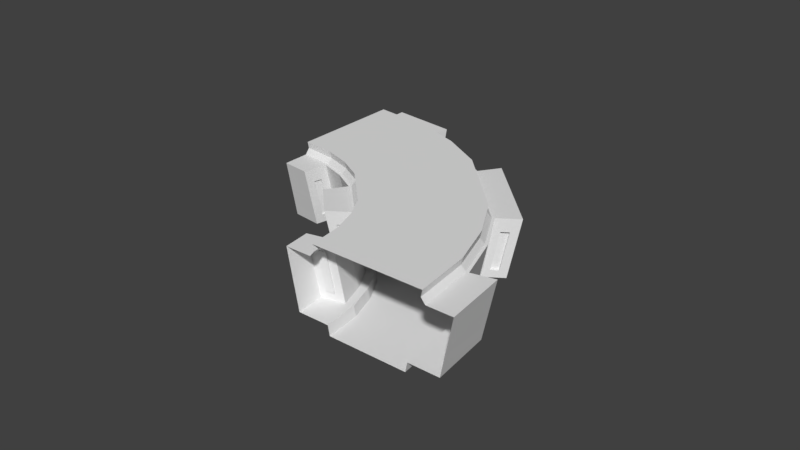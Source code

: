 # Source: new_space_station_curve_128.blend  (saved by Blender 2.78.0; exported with 4.5.12 LTS)
import bpy
from mathutils import Matrix  # noqa: F401  (used for matrix-valued properties, if any)

bpy.ops.wm.read_factory_settings(use_empty=True)
scene = bpy.context.scene
scene.name = 'Scene'

# ---- collections
col_collection_1 = bpy.data.collections.new('Collection 1'); scene.collection.children.link(col_collection_1)

# ---- images (referenced by path relative to the original .blend; pixels are not part of the script)
import os
ASSET_DIR = os.environ.get("B2B_ASSET_DIR", "")  # directory of the original .blend (textures are referenced by path, not embedded)
HERE = os.path.dirname(os.path.abspath(__file__))  # packed textures are extracted next to this script under _unpacked/

def load_image(name, relpath, width, height, colorspace="sRGB"):
    """Load a texture the original file referenced (path relative to the .blend, or extracted next to this script)."""
    p = next((c for c in (os.path.join(HERE, relpath), os.path.join(ASSET_DIR, relpath)) if relpath and os.path.exists(c)), "")
    if p:
        img = bpy.data.images.load(p, check_existing=True)
        img.name = name
    else:  # same state as the original file: an image datablock whose file is absent (Cycles renders it pink)
        img = bpy.data.images.new(name, width, height)
        img.source = "FILE"
        img.filepath = "//" + (relpath or name)
    img.colorspace_settings.name = colorspace
    return img
img_space_station_curve = load_image('space_station_curve', 'space_station_curve.png', 1024, 1024, 'sRGB')

# ---- materials (node trees are filled in below, after node groups)
mat_material = bpy.data.materials.new('Material')
mat_material.alpha_threshold = 0.0
mat_material.roughness = 0.5
mat_material.line_color = (0.0, 0.0, 0.0, 1.0)

# ---- material node trees
mat_material.use_nodes = True; mat_material.node_tree.nodes.clear()
_N = mat_material.node_tree.nodes; _L = mat_material.node_tree.links
n0 = _N.new('ShaderNodeOutputMaterial'); n0.name = 'Material Output'; n0.location = (300, 300)
n1 = _N.new('ShaderNodeBsdfDiffuse'); n1.name = 'Diffuse BSDF'; n1.location = (10, 300)
n2 = _N.new('ShaderNodeTexImage'); n2.name = 'Image Texture'; n2.location = (-134, 90)
n2.width = 140
n2.image = img_space_station_curve
_L.new(n1.outputs[0], n0.inputs[0])
n0.is_active_output = True

# ---- world
world_world = bpy.data.worlds.new('World'); scene.world = world_world
world_world.color = (0.05088, 0.05088, 0.05088)
world_world.use_sun_shadow = False
world_world.sun_shadow_jitter_overblur = 0.0
world_world.cycles.sampling_method = 'MANUAL'

# ---- meshes
me_cube_001 = bpy.data.meshes.new('Cube.001')
me_cube_001.from_pydata([(-0.3923, 2.154, -0.5), (-0.3923, -2.154, -0.5), (-1.099, -1.447, -0.5), (-1.099, 1.447, -0.5), (0.03861, 1.612, -0.5), (0.4475, 0.5629, -0.5), (0.4475, -0.5629, -0.5), (0.03861, -1.612, -0.5), (-0.8099, -1.083, -0.5), (-0.5352, -0.3782, -0.5), (-0.5352, 0.3782, -0.5), (-0.8099, 1.083, -0.5), (0.2942, -1.101, -0.5), (-0.6382, -0.7394, -0.5), (0.292, 1.106, -0.5), (-0.6398, 0.7433, -0.5)], [], [(7, 8, 2, 1), (0, 3, 11, 4), (14, 15, 10, 5), (5, 10, 9, 6), (12, 13, 8, 7), (6, 9, 13, 12), (4, 11, 15, 14)])
_uv = me_cube_001.uv_layers.new(name='UVMap')
_uv.uv.foreach_set('vector', [0.4526, 0.09017, 0.4549, 0.08418, 0.4521, 0.08297, 0.4487, 0.08838, 0.478, 0.08774, 0.4738, 0.08182, 0.4708, 0.08336, 0.4736, 0.08991, 0.47, 0.09113, 0.4682, 0.08434, 0.4654, 0.08494, 0.4664, 0.0918, 0.4664, 0.0918, 0.4654, 0.08494, 0.46, 0.08523, 0.4593, 0.09182, 0.4559, 0.09123, 0.4574, 0.08488, 0.4549, 0.08418, 0.4526, 0.09017, 0.4593, 0.09182, 0.46, 0.08523, 0.4574, 0.08488, 0.4559, 0.09123, 0.4736, 0.08991, 0.4708, 0.08336, 0.4682, 0.08434, 0.47, 0.09113])
me_cube_001.materials.append(mat_material)
me_cube_001.use_remesh_preserve_volume = False
me_cube_001.use_remesh_preserve_attributes = False
me_cube_001.use_mirror_vertex_groups = False
me_cube_001.update()
me_cube = bpy.data.meshes.new('Cube')
me_cube.from_pydata([(-0.3923, 2.154, -0.5), (-0.3923, -2.154, -0.5), (-1.099, -1.447, -0.5), (-1.099, 1.447, -0.5), (-0.2509, 2.296, 0.5), (-0.2509, -2.296, 0.5), (-1.241, -1.306, 0.5), (-1.241, 1.306, 0.5), (-0.375, 2.172, -0.3775), (-0.375, -2.172, -0.3775), (-1.117, -1.43, -0.3775), (-1.117, 1.43, -0.3775), (-0.3043, 2.242, -0.3775), (-0.3043, -2.242, -0.3775), (-0.2013, 2.345, 0.3502), (-0.2013, -2.345, 0.3502), (-1.187, -1.359, -0.3775), (-1.187, 1.359, -0.3775), (-1.29, -1.256, 0.3502), (-1.29, 1.256, 0.3502), (0.03861, 1.612, -0.5), (0.4475, 0.5629, -0.5), (0.4475, -0.5629, -0.5), (0.03861, -1.612, -0.5), (-0.8099, -1.083, -0.5), (-0.5352, -0.3782, -0.5), (-0.5352, 0.3782, -0.5), (-0.8099, 1.083, -0.5), (0.2083, 1.718, 0.5), (0.6441, 0.5999, 0.5), (0.6441, -0.5999, 0.5), (0.2083, -1.718, 0.5), (-0.9797, -0.977, 0.5), (-0.7318, -0.3412, 0.5), (-0.7318, 0.3412, 0.5), (-0.9797, 0.977, 0.5), (-0.8307, -1.07, -0.3775), (-0.5593, -0.3736, -0.3775), (-0.5593, 0.3736, -0.3775), (-0.8307, 1.07, -0.3775), (0.05939, 1.625, -0.3775), (0.4716, 0.5675, -0.3775), (0.4716, -0.5675, -0.3775), (0.05939, -1.625, -0.3775), (0.1442, 1.678, -0.3775), (0.5699, 0.5859, -0.3775), (0.5699, -0.5859, -0.3775), (0.1442, -1.678, -0.3775), (0.2678, 1.755, 0.3502), (0.7129, 0.6128, 0.3502), (0.7129, -0.6128, 0.3502), (0.2678, -1.755, 0.3502), (-0.9156, -1.017, -0.3775), (-0.6576, -0.3552, -0.3775), (-0.6576, 0.3552, -0.3775), (-0.9156, 1.017, -0.3775), (-1.039, -0.9399, 0.3502), (-0.8006, -0.3283, 0.3502), (-0.8006, 0.3283, 0.3502), (-1.039, 0.9399, 0.3502), (-1.17, 0.8582, -0.3775), (-1.4, 1.147, -0.3775), (-1.4, -1.147, -0.3775), (-1.502, -1.044, 0.3502), (-1.502, 1.044, 0.3502), (-1.294, 0.7812, 0.3502), (-1.17, -0.8582, -0.3775), (-0.9524, -0.2997, -0.3775), (-0.9524, 0.2997, -0.3775), (-1.294, -0.7812, 0.3502), (-1.095, -0.2728, 0.3502), (-1.095, 0.2728, 0.3502), (0.3988, -1.837, -0.3775), (-0.09213, -2.454, -0.3775), (-0.09213, 2.454, -0.3775), (0.01079, 2.557, 0.3502), (0.01079, -2.557, 0.3502), (0.5223, -1.914, 0.3502), (0.3988, 1.837, -0.3775), (0.8647, 0.6414, -0.3775), (0.8647, -0.6414, -0.3775), (0.5223, 1.914, 0.3502), (1.008, 0.6683, 0.3502), (1.008, -0.6683, 0.3502), (-0.2626, 2.284, 0.4169), (-0.224, 2.322, 0.3502), (-0.224, -2.322, 0.3502), (-0.2626, -2.284, 0.4169), (-1.229, -1.317, 0.4169), (-1.268, -1.279, 0.3502), (-1.268, 1.279, 0.3502), (-1.229, 1.317, 0.4169), (-0.9655, -0.9858, 0.4169), (-1.012, -0.9569, 0.3502), (-0.7155, -0.3443, 0.4169), (-0.7692, -0.3342, 0.3502), (-0.7155, 0.3443, 0.4169), (-0.7692, 0.3342, 0.3502), (-1.012, 0.9569, 0.3502), (-0.9655, 0.9858, 0.4169), (0.1942, 1.709, 0.4169), (0.2406, 1.738, 0.3502), (0.6278, 0.5968, 0.4169), (0.6815, 0.6069, 0.3502), (0.6278, -0.5968, 0.4169), (0.6815, -0.6069, 0.3502), (0.2406, -1.738, 0.3502), (0.1942, -1.709, 0.4169), (-0.3793, 2.167, -0.4081), (-0.3793, -2.167, -0.4081), (0.0542, 1.622, -0.4081), (0.4656, 0.5663, -0.4081), (0.4656, -0.5663, -0.4081), (0.0542, -1.622, -0.4081), (-1.112, -1.434, -0.4081), (-1.112, 1.434, -0.4081), (-0.8255, -1.073, -0.4081), (-0.5533, -0.3748, -0.4081), (-0.5533, 0.3748, -0.4081), (-0.8255, 1.073, -0.4081), (0.206, 1.716, -0.01365), (0.6414, 0.5994, -0.01365), (0.6414, -0.5994, -0.01365), (0.206, -1.716, -0.01365), (-0.04067, 2.506, -0.01365), (-0.04067, -2.506, -0.01365), (0.4606, 1.875, -0.01365), (0.9362, 0.6548, -0.01365), (0.9362, -0.6548, -0.01365), (0.4606, -1.875, -0.01365), (-1.451, -1.095, -0.01365), (-1.451, 1.095, -0.01365), (-0.9773, -0.9784, -0.01365), (-0.7291, -0.3417, -0.01365), (-0.7291, 0.3417, -0.01365), (-0.9773, 0.9784, -0.01365), (-1.232, -0.8197, -0.01365), (-1.024, -0.2863, -0.01365), (-1.024, 0.2863, -0.01365), (-1.232, 0.8197, -0.01365), (0.1998, 1.712, -0.05004), (0.6343, 0.5981, -0.05004), (0.6343, -0.5981, -0.05004), (0.1998, -1.712, -0.05004), (0.4544, 1.871, -0.05004), (0.9291, 0.6535, -0.05004), (0.9291, -0.6535, -0.05004), (0.4544, -1.871, -0.05004), (-0.04581, 2.501, -0.05004), (-0.04582, -2.501, -0.05004), (-0.9712, -0.9823, -0.05004), (-0.722, -0.3431, -0.05004), (-0.722, 0.3431, -0.05004), (-0.9712, 0.9823, -0.05004), (-1.226, -0.8236, -0.05004), (-1.017, -0.2876, -0.05004), (-1.017, 0.2876, -0.05004), (-1.226, 0.8236, -0.05004), (-1.446, -1.101, -0.05004), (-1.446, 1.101, -0.05004), (-1.456, -1.09, 0.02273), (-1.456, 1.09, 0.02273), (-0.9835, -0.9746, 0.02273), (-0.7363, -0.3404, 0.02273), (-0.7363, 0.3404, 0.02273), (-0.9835, 0.9746, 0.02273), (-1.238, -0.8159, 0.02273), (-1.031, -0.2849, 0.02273), (-1.031, 0.2849, 0.02273), (-1.238, 0.8159, 0.02273), (-0.03552, 2.511, 0.02273), (-0.03552, -2.511, 0.02273), (0.2122, 1.72, 0.02273), (0.6486, 0.6007, 0.02273), (0.6486, -0.6007, 0.02273), (0.2122, -1.72, 0.02273), (0.4667, 1.879, 0.02273), (0.9434, 0.6562, 0.02273), (0.9434, -0.6562, 0.02273), (0.4667, -1.879, 0.02273), (0.1932, 1.708, -0.08934), (0.6265, 0.5966, -0.08934), (0.6265, -0.5966, -0.08934), (0.1932, -1.708, -0.08934), (0.4477, 1.867, -0.08934), (0.9214, 0.652, -0.08934), (0.9214, -0.652, -0.08934), (0.4477, -1.867, -0.08934), (-0.05137, 2.495, -0.08934), (-0.05137, -2.495, -0.08934), (-0.9642, -0.9866, -0.09097), (-0.7139, -0.3446, -0.09097), (-0.7139, 0.3446, -0.09097), (-0.9642, 0.9866, -0.09097), (-1.219, -0.8279, -0.09097), (-1.009, -0.2891, -0.09097), (-1.009, 0.2891, -0.09097), (-1.219, 0.8279, -0.09097), (-1.44, -1.106, -0.09097), (-1.44, 1.106, -0.09097), (0.2942, -1.101, -0.5), (-0.6382, -0.7394, -0.5), (0.4807, -1.173, 0.5), (-0.8247, -0.6671, 0.5), (-0.6611, -0.7305, -0.3775), (0.317, -1.11, -0.3775), (0.4103, -1.146, -0.3775), (0.546, -1.198, 0.3502), (-0.7543, -0.6944, -0.3775), (-0.89, -0.6418, 0.3502), (-0.8092, -0.6731, 0.4169), (-0.8602, -0.6534, 0.3502), (0.4652, -1.167, 0.4169), (0.5161, -1.187, 0.3502), (0.3113, -1.107, -0.4081), (-0.6554, -0.7328, -0.4081), (0.4781, -1.172, -0.01365), (-0.8222, -0.6681, -0.01365), (0.4714, -1.169, -0.05004), (-0.8154, -0.6708, -0.05004), (-0.829, -0.6655, 0.02273), (0.4849, -1.175, 0.02273), (0.464, -1.167, -0.08934), (-0.8078, -0.6737, -0.09097), (0.292, 1.106, -0.5), (-0.6398, 0.7433, -0.5), (0.4783, 1.179, 0.5), (-0.8261, 0.6707, 0.5), (-0.6626, 0.7344, -0.3775), (0.3148, 1.115, -0.3775), (0.4079, 1.152, -0.3775), (0.5436, 1.205, 0.3502), (-0.7558, 0.6981, -0.3775), (-0.8914, 0.6452, 0.3502), (-0.8106, 0.6767, 0.4169), (-0.8615, 0.6568, 0.3502), (0.4628, 1.173, 0.4169), (0.5137, 1.193, 0.3502), (0.3091, 1.113, -0.4081), (-0.6569, 0.7366, -0.4081), (0.4758, 1.178, -0.01365), (-0.8236, 0.6716, -0.01365), (0.469, 1.176, -0.05004), (-0.8168, 0.6743, -0.05004), (-0.8303, 0.669, 0.02273), (0.4825, 1.181, 0.02273), (0.4616, 1.173, -0.08934), (-0.8091, 0.6773, -0.09097), (0.1589, 1.687, -0.2911), (0.5869, 0.5891, -0.2911), (0.5869, -0.5891, -0.2911), (0.1589, -1.687, -0.2911), (0.4135, 1.846, -0.2911), (0.8817, 0.6446, -0.2911), (0.8817, -0.6446, -0.2911), (0.4135, -1.846, -0.2911), (-0.0799, 2.467, -0.2911), (-0.0799, -2.467, -0.2911), (0.4264, -1.152, -0.2911), (0.4241, 1.158, -0.2911), (-0.9326, -1.006, -0.2772), (-0.6773, -0.3514, -0.2772), (-0.6773, 0.3514, -0.2772), (-0.9326, 1.006, -0.2772), (-1.187, -0.8476, -0.2772), (-0.9721, -0.296, -0.2772), (-0.9721, 0.296, -0.2772), (-1.187, 0.8476, -0.2772), (-1.414, -1.133, -0.2772), (-1.414, 1.133, -0.2772), (-0.773, -0.6872, -0.2772), (-0.7744, 0.6908, -0.2772), (-0.06992, 2.477, -0.2205), (-0.06992, -2.477, -0.2205), (0.1709, 1.694, -0.2205), (0.6008, 0.5918, -0.2205), (0.6008, -0.5918, -0.2205), (0.1709, -1.694, -0.2205), (0.4255, 1.853, -0.2205), (0.8956, 0.6472, -0.2205), (0.8956, -0.6472, -0.2205), (0.4255, -1.853, -0.2205), (0.4396, -1.157, -0.2205), (0.4372, 1.163, -0.2205), (-1.423, -1.124, -0.212), (-1.423, 1.124, -0.212), (-0.9437, -0.9994, -0.212), (-0.6901, -0.349, -0.212), (-0.6901, 0.349, -0.212), (-0.9437, 0.9994, -0.212), (-1.198, -0.8407, -0.212), (-0.985, -0.2936, -0.212), (-0.985, 0.2936, -0.212), (-1.198, 0.8407, -0.212), (-0.7852, -0.6825, -0.212), (-0.7866, 0.6861, -0.212), (-0.2335, -2.313, -0.3775), (-0.1628, -2.384, -0.3775), (-0.05992, -2.487, 0.3502), (-0.1306, -2.416, 0.3502), (0.4375, -1.861, 0.3502), (0.3526, -1.808, 0.3502), (0.314, -1.784, -0.3775), (0.2291, -1.731, -0.3775), (0.2909, -1.769, -0.01365), (0.3757, -1.822, -0.01365), (0.2847, -1.765, -0.05004), (0.3695, -1.818, -0.05004), (0.297, -1.773, 0.02273), (0.3819, -1.826, 0.02273), (0.278, -1.761, -0.08934), (0.3629, -1.814, -0.08934), (0.2438, -1.74, -0.2911), (0.3286, -1.793, -0.2911), (0.2558, -1.747, -0.2205), (0.3406, -1.8, -0.2205), (-1.0, -0.964, -0.3775), (-1.085, -0.9111, -0.3775), (-1.209, -0.8341, 0.3502), (-1.124, -0.887, 0.3502), (-1.258, -1.288, -0.3775), (-1.329, -1.218, -0.3775), (-1.432, -1.115, 0.3502), (-1.361, -1.185, 0.3502), (-1.062, -0.9255, -0.01365), (-1.147, -0.8726, -0.01365), (-1.056, -0.9294, -0.05004), (-1.141, -0.8765, -0.05004), (-1.068, -0.9217, 0.02273), (-1.153, -0.8688, 0.02273), (-1.049, -0.9337, -0.09097), (-1.134, -0.8808, -0.09097), (-1.017, -0.9534, -0.2772), (-1.102, -0.9005, -0.2772), (-1.029, -0.9465, -0.212), (-1.113, -0.8936, -0.212), (-1.479, -1.067, 0.1865), (-1.479, 1.067, 0.1865), (-1.011, -0.9573, 0.1865), (-0.7685, -0.3343, 0.1865), (-0.7685, 0.3343, 0.1865), (-1.011, 0.9573, 0.1865), (-1.266, -0.7985, 0.1865), (-1.063, -0.2789, 0.1865), (-1.063, 0.2789, 0.1865), (-1.266, 0.7985, 0.1865), (-0.8595, -0.6537, 0.1865), (-0.8608, 0.6571, 0.1865), (-1.096, -0.9044, 0.1865), (-1.181, -0.8514, 0.1865), (-0.01237, 2.534, 0.1865), (-0.01237, -2.534, 0.1865), (0.24, 1.737, 0.1865), (0.6807, 0.6068, 0.1865), (0.6807, -0.6068, 0.1865), (0.24, -1.738, 0.1865), (0.4945, 1.896, 0.1865), (0.9756, 0.6622, 0.1865), (0.9756, -0.6622, 0.1865), (0.4945, -1.896, 0.1865), (0.5155, -1.186, 0.1865), (0.513, 1.193, 0.1865), (0.3248, -1.79, 0.1865), (0.4097, -1.843, 0.1865), (0.2291, 1.731, -0.3775), (0.314, 1.784, -0.3775), (0.4375, 1.861, 0.3502), (0.3526, 1.808, 0.3502), (-0.1306, 2.416, 0.3502), (-0.05992, 2.487, 0.3502), (-0.1628, 2.384, -0.3775), (-0.2335, 2.313, -0.3775), (0.2909, 1.769, -0.01365), (0.3757, 1.822, -0.01365), (0.2847, 1.765, -0.05004), (0.3695, 1.818, -0.05004), (0.297, 1.773, 0.02273), (0.3819, 1.826, 0.02273), (0.278, 1.761, -0.08934), (0.3629, 1.814, -0.08934), (0.2438, 1.74, -0.2911), (0.3286, 1.793, -0.2911), (0.2558, 1.747, -0.2205), (0.3406, 1.8, -0.2205), (0.3248, 1.79, 0.1865), (0.4097, 1.843, 0.1865), (-1.124, 0.887, 0.3502), (-1.209, 0.8341, 0.3502), (-1.085, 0.9111, -0.3775), (-1.0, 0.964, -0.3775), (-1.361, 1.185, 0.3502), (-1.432, 1.115, 0.3502), (-1.329, 1.218, -0.3775), (-1.258, 1.288, -0.3775), (-1.062, 0.9255, -0.01365), (-1.147, 0.8726, -0.01365), (-1.056, 0.9294, -0.05004), (-1.141, 0.8765, -0.05004), (-1.068, 0.9217, 0.02273), (-1.153, 0.8688, 0.02273), (-1.049, 0.9337, -0.09097), (-1.134, 0.8808, -0.09097), (-1.017, 0.9534, -0.2772), (-1.102, 0.9005, -0.2772), (-1.029, 0.9465, -0.212), (-1.113, 0.8936, -0.212), (-1.096, 0.9044, 0.1865), (-1.181, 0.8514, 0.1865), (-0.7559, -0.3367, -0.3775), (-0.8542, -0.3182, -0.3775), (-0.8542, 0.3182, -0.3775), (-0.7559, 0.3367, -0.3775), (-0.8989, 0.3098, 0.3502), (-0.9972, 0.2913, 0.3502), (-0.9972, -0.2913, 0.3502), (-0.8989, -0.3098, 0.3502), (-0.8274, 0.3232, -0.01365), (-0.9257, 0.3047, -0.01365), (-0.8274, -0.3232, -0.01365), (-0.9257, -0.3047, -0.01365), (-0.8202, -0.3246, -0.05004), (-0.9185, -0.3061, -0.05004), (-0.8202, 0.3246, -0.05004), (-0.9185, 0.3061, -0.05004), (-0.8345, 0.3219, 0.02273), (-0.9328, 0.3034, 0.02273), (-0.8345, -0.3219, 0.02273), (-0.9328, -0.3034, 0.02273), (-0.8122, -0.3261, -0.09097), (-0.9105, -0.3076, -0.09097), (-0.8122, 0.3261, -0.09097), (-0.9105, 0.3076, -0.09097), (-0.7756, -0.333, -0.2772), (-0.8739, -0.3145, -0.2772), (-0.7756, 0.333, -0.2772), (-0.8739, 0.3145, -0.2772), (-0.7884, 0.3306, -0.212), (-0.8867, 0.3121, -0.212), (-0.7884, -0.3306, -0.212), (-0.8867, -0.3121, -0.212), (-0.8667, 0.3158, 0.1865), (-0.965, 0.2974, 0.1865), (-0.8667, -0.3158, 0.1865), (-0.965, -0.2974, 0.1865), (0.6682, 0.6044, -0.3775), (0.7664, 0.6229, -0.3775), (0.7664, -0.6229, -0.3775), (0.6682, -0.6044, -0.3775), (0.8112, -0.6313, 0.3502), (0.9095, -0.6498, 0.3502), (0.9095, 0.6498, 0.3502), (0.8112, 0.6313, 0.3502), (0.7397, -0.6179, -0.01365), (0.838, -0.6364, -0.01365), (0.7397, 0.6179, -0.01365), (0.838, 0.6364, -0.01365), (0.7325, 0.6165, -0.05004), (0.8308, 0.635, -0.05004), (0.7325, -0.6165, -0.05004), (0.8308, -0.635, -0.05004), (0.7468, -0.6192, 0.02273), (0.8451, -0.6377, 0.02273), (0.7468, 0.6192, 0.02273), (0.8451, 0.6377, 0.02273), (0.7248, 0.6151, -0.08934), (0.8231, 0.6336, -0.08934), (0.7248, -0.6151, -0.08934), (0.8231, -0.6336, -0.08934), (0.6852, 0.6076, -0.2911), (0.7834, 0.6261, -0.2911), (0.6852, -0.6076, -0.2911), (0.7834, -0.6261, -0.2911), (0.699, -0.6102, -0.2205), (0.7973, -0.6287, -0.2205), (0.699, 0.6102, -0.2205), (0.7973, 0.6287, -0.2205), (0.779, -0.6253, 0.1865), (0.8773, -0.6438, 0.1865), (0.779, 0.6253, 0.1865), (0.8773, 0.6437, 0.1865), (0.2769, 1.791, -0.01365), (0.3613, 1.845, -0.01365), (0.2707, 1.788, -0.05004), (0.3552, 1.841, -0.05004), (0.283, 1.795, 0.02273), (0.3675, 1.849, 0.02273), (0.2641, 1.783, -0.08934), (0.3485, 1.837, -0.08934), (0.23, 1.762, -0.2911), (0.3145, 1.815, -0.2911), (0.2419, 1.769, -0.2205), (0.3264, 1.823, -0.2205), (0.3107, 1.813, 0.1865), (0.3951, 1.866, 0.1865), (-1.073, 0.943, -0.01365), (-1.157, 0.8891, -0.01365), (-1.067, 0.9469, -0.05004), (-1.151, 0.893, -0.05004), (-1.079, 0.939, 0.02273), (-1.164, 0.8851, 0.02273), (-1.06, 0.9513, -0.09097), (-1.144, 0.8974, -0.09097), (-1.029, 0.9714, -0.2772), (-1.113, 0.9175, -0.2772), (-1.04, 0.9643, -0.212), (-1.124, 0.9104, -0.212), (-1.107, 0.9214, 0.1865), (-1.191, 0.8675, 0.1865), (-0.8237, -0.303, -0.01365), (-0.9222, -0.2856, -0.01365), (-0.8165, -0.3042, -0.05004), (-0.915, -0.2869, -0.05004), (-0.8309, -0.3017, 0.02273), (-0.9294, -0.2844, 0.02273), (-0.8085, -0.3056, -0.09097), (-0.907, -0.2883, -0.09097), (-0.7718, -0.3121, -0.2772), (-0.8703, -0.2948, -0.2772), (-0.7846, -0.3098, -0.212), (-0.8831, -0.2925, -0.212), (-0.8631, -0.296, 0.1865), (-0.9616, -0.2787, 0.1865), (0.7467, -0.5791, -0.01365), (0.8452, -0.5964, -0.01365), (0.7396, -0.5779, -0.05004), (0.8381, -0.5952, -0.05004), (0.7539, -0.5804, 0.02273), (0.8524, -0.5977, 0.02273), (0.7318, -0.5765, -0.08934), (0.8303, -0.5938, -0.08934), (0.6921, -0.5695, -0.2911), (0.7906, -0.5868, -0.2911), (0.706, -0.572, -0.2205), (0.8045, -0.5893, -0.2205), (0.7862, -0.5861, 0.1865), (0.8846, -0.6034, 0.1865), (0.2698, -1.803, -0.01365), (0.354, -1.856, -0.01365), (0.2637, -1.799, -0.05004), (0.3479, -1.853, -0.05004), (0.2759, -1.806, 0.02273), (0.3602, -1.86, 0.02273), (0.2571, -1.794, -0.08934), (0.3413, -1.848, -0.08934), (0.2231, -1.773, -0.2911), (0.3073, -1.827, -0.2911), (0.235, -1.78, -0.2205), (0.3192, -1.834, -0.2205), (0.3035, -1.824, 0.1865), (0.3878, -1.878, 0.1865), (-1.073, -0.943, -0.01365), (-1.157, -0.889, -0.01365), (-1.067, -0.9469, -0.05004), (-1.151, -0.893, -0.05004), (-1.079, -0.939, 0.02273), (-1.164, -0.8851, 0.02273), (-1.06, -0.9513, -0.09097), (-1.144, -0.8974, -0.09097), (-1.029, -0.9714, -0.2772), (-1.113, -0.9175, -0.2772), (-1.04, -0.9643, -0.212), (-1.124, -0.9104, -0.212), (-1.107, -0.9214, 0.1865), (-1.191, -0.8675, 0.1865), (-0.8237, 0.303, -0.01365), (-0.9222, 0.2856, -0.01365), (-0.8165, 0.3042, -0.05004), (-0.915, 0.2869, -0.05004), (-0.8309, 0.3017, 0.02273), (-0.9294, 0.2844, 0.02273), (-0.8085, 0.3056, -0.09097), (-0.907, 0.2883, -0.09097), (-0.7718, 0.3121, -0.2772), (-0.8703, 0.2948, -0.2772), (-0.7846, 0.3098, -0.212), (-0.8831, 0.2925, -0.212), (-0.8631, 0.296, 0.1865), (-0.9616, 0.2787, 0.1865), (0.7467, 0.5791, -0.01365), (0.8452, 0.5964, -0.01365), (0.7396, 0.5779, -0.05004), (0.8381, 0.5952, -0.05004), (0.7539, 0.5804, 0.02273), (0.8524, 0.5977, 0.02273), (0.7318, 0.5765, -0.08934), (0.8303, 0.5938, -0.08934), (0.6921, 0.5695, -0.2911), (0.7906, 0.5868, -0.2911), (0.706, 0.572, -0.2205), (0.8045, 0.5893, -0.2205), (0.7862, 0.586, 0.1865), (0.8846, 0.6034, 0.1865), (-0.7298, 1.817, 0.5), (-0.7619, 1.785, 0.5), (-0.7298, -1.817, 0.5), (-0.7619, -1.785, 0.5), (-0.4049, 1.335, 0.5), (-0.3664, 1.359, 0.5), (-0.06614, 0.4664, 0.5), (-0.02157, 0.4747, 0.5), (-0.06614, -0.4664, 0.5), (-0.02157, -0.4747, 0.5), (-0.4049, -1.335, 0.5), (-0.3664, -1.359, 0.5), (-0.1932, -0.9119, 0.5), (-0.1509, -0.9282, 0.5), (-0.195, 0.9167, 0.5), (-0.1528, 0.9331, 0.5), (-0.1748, 1.479, 0.5), (-0.1279, 1.508, 0.5), (0.2003, 0.5165, 0.5), (0.2547, 0.5267, 0.5), (0.2003, -0.5165, 0.5), (0.2547, -0.5267, 0.5), (-0.1748, -1.479, 0.5), (-0.1279, -1.508, 0.5), (0.05965, -1.01, 0.5), (0.1113, -1.03, 0.5), (0.05758, 1.015, 0.5), (0.1092, 1.035, 0.5), (-0.531, 2.015, 0.5), (-0.5702, 1.976, 0.5), (-0.531, -2.015, 0.5), (-0.5702, -1.976, 0.5), (-0.9215, 1.625, 0.5), (-0.9607, 1.586, 0.5), (-0.9215, -1.625, 0.5), (-0.9607, -1.586, 0.5), (-0.6435, 1.187, 0.5), (-0.5965, 1.216, 0.5), (-0.3424, 0.4144, 0.5), (-0.288, 0.4246, 0.5), (-0.3424, -0.4144, 0.5), (-0.288, -0.4246, 0.5), (-0.6435, -1.187, 0.5), (-0.5965, -1.216, 0.5), (-0.4553, -0.8103, 0.5), (-0.4037, -0.8303, 0.5), (-0.457, 0.8146, 0.5), (-0.4054, 0.8347, 0.5)], [], [(634, 627, 6, 32), (106, 51, 15, 86), (443, 343, 70, 414), (98, 59, 19, 90), (345, 337, 64, 65), (387, 65, 64, 391), (119, 115, 11, 39), (317, 66, 62, 321), (113, 109, 9, 43), (414, 70, 71, 413), (343, 344, 71, 70), (392, 61, 60, 388), (450, 82, 83, 449), (40, 44, 12, 8), (336, 342, 69, 63), (88, 92, 32, 6), (333, 264, 66, 317), (36, 52, 16, 10), (322, 63, 69, 318), (210, 94, 33, 203), (99, 91, 7, 35), (94, 96, 34, 33), (234, 99, 35, 227), (236, 102, 29, 226), (11, 17, 55, 39), (228, 232, 54, 38), (38, 54, 53, 37), (204, 208, 52, 36), (410, 68, 67, 409), (346, 339, 57, 209), (407, 345, 65, 387), (347, 341, 59, 233), (107, 87, 5, 31), (102, 104, 30, 29), (212, 107, 31, 202), (9, 13, 47, 43), (205, 206, 46, 42), (42, 46, 45, 41), (229, 230, 44, 40), (446, 80, 79, 445), (361, 353, 49, 231), (381, 252, 78, 365), (360, 355, 51, 207), (108, 110, 40, 8), (238, 111, 41, 229), (111, 112, 42, 41), (214, 113, 43, 205), (114, 116, 36, 10), (215, 117, 37, 204), (117, 118, 38, 37), (239, 119, 39, 228), (89, 18, 56, 93), (211, 209, 57, 95), (95, 57, 58, 97), (235, 233, 59, 98), (85, 14, 48, 101), (237, 231, 49, 103), (103, 49, 50, 105), (213, 207, 51, 106), (625, 628, 35, 7), (638, 630, 34, 227), (630, 632, 33, 34), (636, 634, 32, 203), (435, 266, 68, 410), (359, 351, 76, 77), (350, 356, 81, 75), (357, 358, 83, 82), (479, 357, 82, 450), (365, 78, 74, 370), (471, 254, 80, 446), (369, 75, 81, 366), (300, 77, 76, 298), (363, 359, 77, 300), (297, 73, 72, 302), (99, 98, 90, 91), (107, 106, 86, 87), (88, 89, 93, 92), (210, 211, 95, 94), (94, 95, 97, 96), (234, 235, 98, 99), (84, 85, 101, 100), (236, 237, 103, 102), (102, 103, 105, 104), (212, 213, 106, 107), (84, 100, 28, 4), (200, 23, 113, 214), (21, 22, 112, 111), (224, 21, 111, 238), (0, 20, 110, 108), (23, 1, 109, 113), (225, 27, 119, 239), (25, 26, 118, 117), (201, 25, 117, 215), (2, 24, 116, 114), (27, 3, 115, 119), (307, 147, 129, 305), (461, 178, 128, 453), (457, 145, 127, 455), (145, 146, 128, 127), (148, 144, 126, 124), (147, 149, 125, 129), (218, 143, 123, 216), (377, 176, 126, 373), (242, 141, 121, 240), (425, 168, 138, 417), (243, 153, 135, 241), (397, 157, 139, 395), (219, 151, 133, 217), (329, 166, 136, 325), (158, 154, 136, 130), (155, 156, 138, 137), (157, 159, 131, 139), (421, 155, 137, 419), (246, 181, 141, 242), (222, 183, 143, 218), (187, 189, 149, 147), (188, 184, 144, 148), (185, 186, 146, 145), (465, 185, 145, 457), (311, 187, 147, 307), (453, 128, 146, 459), (373, 126, 144, 375), (429, 195, 155, 421), (197, 199, 159, 157), (195, 196, 156, 155), (198, 194, 154, 158), (223, 191, 151, 219), (401, 197, 157, 397), (247, 193, 153, 243), (417, 138, 156, 423), (325, 136, 154, 327), (349, 342, 166, 329), (441, 344, 168, 425), (241, 135, 165, 244), (395, 139, 169, 399), (217, 133, 163, 220), (130, 136, 166, 160), (137, 138, 168, 167), (139, 131, 161, 169), (419, 137, 167, 427), (385, 356, 176, 377), (477, 358, 178, 461), (305, 129, 179, 309), (455, 127, 177, 463), (127, 128, 178, 177), (124, 126, 176, 170), (129, 125, 171, 179), (216, 123, 175, 221), (240, 121, 173, 245), (315, 281, 187, 311), (475, 279, 185, 465), (279, 280, 186, 185), (272, 278, 184, 188), (281, 273, 189, 187), (282, 277, 183, 222), (283, 275, 181, 246), (459, 146, 186, 467), (375, 144, 184, 379), (295, 289, 193, 247), (405, 293, 197, 401), (294, 287, 191, 223), (284, 290, 194, 198), (291, 292, 196, 195), (293, 285, 199, 197), (439, 291, 195, 429), (423, 156, 196, 431), (327, 154, 194, 331), (286, 294, 223, 190), (276, 282, 222, 182), (122, 216, 221, 174), (132, 217, 220, 162), (190, 223, 219, 150), (182, 222, 218, 142), (150, 219, 217, 132), (142, 218, 216, 122), (24, 201, 215, 116), (22, 200, 214, 112), (104, 105, 213, 212), (92, 93, 211, 210), (632, 636, 203, 33), (105, 50, 207, 213), (93, 56, 209, 211), (116, 215, 204, 36), (112, 214, 205, 42), (354, 360, 207, 50), (43, 47, 206, 205), (104, 212, 202, 30), (338, 346, 209, 56), (37, 53, 208, 204), (92, 210, 203, 32), (288, 295, 247, 192), (274, 283, 246, 180), (120, 240, 245, 172), (134, 241, 244, 164), (192, 247, 243, 152), (180, 246, 242, 140), (152, 243, 241, 134), (140, 242, 240, 120), (26, 225, 239, 118), (20, 224, 238, 110), (100, 101, 237, 236), (96, 97, 235, 234), (628, 638, 227, 35), (101, 48, 231, 237), (97, 58, 233, 235), (118, 239, 228, 38), (110, 238, 229, 40), (352, 361, 231, 48), (41, 45, 230, 229), (340, 347, 233, 58), (39, 55, 232, 228), (100, 236, 226, 28), (96, 234, 227, 34), (44, 230, 259, 248), (46, 206, 258, 250), (230, 45, 249, 259), (206, 47, 251, 258), (72, 73, 257, 255), (74, 78, 252, 256), (79, 80, 254, 253), (445, 79, 253, 469), (302, 72, 255, 313), (473, 280, 254, 471), (383, 278, 252, 381), (54, 232, 271, 262), (52, 208, 270, 260), (409, 67, 265, 433), (60, 61, 269, 267), (67, 68, 266, 265), (62, 66, 264, 268), (208, 53, 261, 270), (388, 60, 267, 403), (232, 55, 263, 271), (437, 292, 266, 435), (335, 290, 264, 333), (379, 184, 278, 383), (467, 186, 280, 473), (248, 259, 283, 274), (250, 258, 282, 276), (259, 249, 275, 283), (258, 251, 277, 282), (255, 257, 273, 281), (256, 252, 278, 272), (253, 254, 280, 279), (469, 253, 279, 475), (313, 255, 281, 315), (331, 194, 290, 335), (431, 196, 292, 437), (262, 271, 295, 288), (260, 270, 294, 286), (433, 265, 291, 439), (267, 269, 285, 293), (265, 266, 292, 291), (268, 264, 290, 284), (270, 261, 287, 294), (403, 267, 293, 405), (271, 263, 289, 295), (251, 312, 314, 277), (325, 551, 555, 329), (47, 303, 312, 251), (303, 302, 313, 312), (277, 314, 310, 183), (328, 554, 550, 324), (123, 304, 308, 175), (417, 565, 569, 425), (183, 310, 306, 143), (327, 553, 551, 325), (143, 306, 304, 123), (424, 568, 564, 416), (13, 296, 303, 47), (296, 297, 302, 303), (355, 362, 301, 51), (362, 363, 300, 301), (51, 301, 299, 15), (301, 300, 298, 299), (190, 330, 334, 286), (324, 550, 552, 326), (286, 334, 332, 260), (475, 589, 587, 469), (150, 326, 330, 190), (362, 548, 549, 363), (338, 348, 328, 162), (468, 586, 588, 474), (132, 324, 326, 150), (349, 563, 562, 348), (162, 328, 324, 132), (441, 577, 576, 440), (18, 323, 319, 56), (323, 322, 318, 319), (260, 332, 316, 52), (332, 333, 317, 316), (52, 316, 320, 16), (316, 317, 321, 320), (319, 318, 349, 348), (56, 319, 348, 338), (164, 244, 347, 340), (162, 220, 346, 338), (413, 71, 344, 441), (318, 69, 342, 349), (244, 165, 341, 347), (399, 169, 345, 407), (220, 163, 339, 346), (160, 166, 342, 336), (167, 168, 344, 343), (169, 161, 337, 345), (427, 167, 343, 443), (331, 557, 553, 327), (175, 308, 362, 355), (172, 245, 361, 352), (174, 221, 360, 354), (449, 83, 358, 477), (366, 81, 356, 385), (309, 179, 359, 363), (463, 177, 357, 479), (177, 178, 358, 357), (170, 176, 356, 350), (179, 171, 351, 359), (221, 175, 355, 360), (245, 173, 353, 361), (48, 367, 384, 352), (367, 366, 385, 384), (180, 378, 382, 274), (383, 491, 487, 379), (274, 382, 380, 248), (372, 480, 482, 374), (140, 374, 378, 180), (380, 488, 489, 381), (352, 384, 376, 172), (378, 486, 490, 382), (120, 372, 374, 140), (377, 485, 493, 385), (172, 376, 372, 120), (384, 492, 484, 376), (14, 368, 367, 48), (368, 369, 366, 367), (44, 364, 371, 12), (364, 365, 370, 371), (248, 380, 364, 44), (380, 381, 365, 364), (165, 398, 406, 341), (406, 506, 507, 407), (263, 402, 404, 289), (404, 504, 500, 400), (55, 389, 402, 263), (389, 388, 403, 402), (289, 404, 400, 193), (395, 495, 497, 397), (135, 394, 398, 165), (396, 496, 494, 394), (193, 400, 396, 153), (397, 497, 501, 401), (153, 396, 394, 135), (405, 505, 503, 403), (341, 406, 386, 59), (406, 407, 387, 386), (17, 393, 389, 55), (393, 392, 388, 389), (59, 386, 390, 19), (386, 387, 391, 390), (163, 426, 442, 339), (459, 525, 523, 453), (58, 412, 440, 340), (412, 413, 441, 440), (261, 432, 438, 287), (442, 520, 521, 443), (192, 430, 436, 288), (329, 555, 563, 349), (288, 436, 434, 262), (326, 552, 556, 330), (53, 408, 432, 261), (408, 409, 433, 432), (152, 422, 430, 192), (348, 562, 554, 328), (287, 438, 428, 191), (473, 533, 529, 467), (133, 418, 426, 163), (419, 509, 511, 421), (340, 440, 424, 164), (423, 567, 565, 417), (134, 416, 422, 152), (363, 549, 541, 309), (191, 428, 420, 151), (452, 522, 524, 458), (151, 420, 418, 133), (466, 528, 532, 472), (164, 424, 416, 134), (333, 559, 561, 335), (262, 434, 411, 54), (434, 435, 410, 411), (54, 411, 408, 53), (411, 410, 409, 408), (57, 415, 412, 58), (415, 414, 413, 412), (339, 442, 415, 57), (442, 443, 414, 415), (173, 462, 478, 353), (479, 591, 583, 463), (50, 448, 476, 354), (448, 449, 477, 476), (249, 468, 474, 275), (416, 564, 566, 422), (182, 466, 472, 276), (420, 510, 508, 418), (276, 472, 470, 250), (461, 527, 535, 477), (45, 444, 468, 249), (444, 445, 469, 468), (142, 458, 466, 182), (421, 511, 515, 429), (275, 474, 464, 181), (308, 540, 548, 362), (121, 454, 462, 173), (334, 560, 558, 332), (354, 476, 460, 174), (476, 534, 526, 460), (122, 452, 458, 142), (470, 530, 531, 471), (181, 464, 456, 141), (462, 582, 590, 478), (141, 456, 454, 121), (425, 569, 577, 441), (174, 460, 452, 122), (428, 514, 510, 420), (250, 470, 447, 46), (470, 471, 446, 447), (353, 478, 451, 49), (478, 479, 450, 451), (46, 447, 444, 45), (447, 446, 445, 444), (49, 451, 448, 50), (451, 450, 449, 448), (486, 487, 491, 490), (490, 491, 489, 488), (482, 483, 487, 486), (492, 493, 485, 484), (480, 481, 483, 482), (484, 485, 481, 480), (375, 483, 481, 373), (382, 490, 488, 380), (376, 484, 480, 372), (381, 489, 491, 383), (373, 481, 485, 377), (374, 482, 486, 378), (385, 493, 492, 384), (379, 487, 483, 375), (498, 499, 507, 506), (502, 503, 505, 504), (504, 505, 501, 500), (494, 495, 499, 498), (500, 501, 497, 496), (496, 497, 495, 494), (401, 501, 505, 405), (398, 498, 506, 406), (394, 494, 498, 398), (407, 507, 499, 399), (399, 499, 495, 395), (402, 502, 504, 404), (403, 503, 502, 402), (400, 500, 496, 396), (512, 513, 521, 520), (516, 517, 519, 518), (518, 519, 515, 514), (508, 509, 513, 512), (514, 515, 511, 510), (510, 511, 509, 508), (528, 529, 533, 532), (532, 533, 531, 530), (524, 525, 529, 528), (534, 535, 527, 526), (522, 523, 525, 524), (526, 527, 523, 522), (472, 532, 530, 470), (426, 512, 520, 442), (471, 531, 533, 473), (438, 518, 514, 428), (443, 521, 513, 427), (429, 515, 519, 439), (477, 535, 534, 476), (433, 517, 516, 432), (418, 508, 512, 426), (458, 524, 528, 466), (427, 513, 509, 419), (432, 516, 518, 438), (460, 526, 522, 452), (467, 529, 525, 459), (439, 519, 517, 433), (453, 523, 527, 461), (544, 545, 547, 546), (546, 547, 543, 542), (536, 537, 541, 540), (542, 543, 539, 538), (538, 539, 537, 536), (556, 557, 561, 560), (560, 561, 559, 558), (552, 553, 557, 556), (562, 563, 555, 554), (550, 551, 553, 552), (554, 555, 551, 550), (540, 541, 549, 548), (570, 571, 575, 574), (574, 575, 573, 572), (566, 567, 571, 570), (576, 577, 569, 568), (564, 565, 567, 566), (568, 569, 565, 564), (582, 583, 591, 590), (586, 587, 589, 588), (588, 589, 585, 584), (578, 579, 583, 582), (584, 585, 581, 580), (580, 581, 579, 578), (313, 545, 544, 312), (312, 544, 546, 314), (430, 570, 574, 436), (315, 547, 545, 313), (437, 575, 571, 431), (474, 588, 584, 464), (436, 574, 572, 434), (465, 585, 589, 475), (469, 587, 586, 468), (435, 573, 575, 437), (454, 578, 582, 462), (314, 546, 542, 310), (463, 583, 579, 455), (311, 543, 547, 315), (304, 536, 540, 308), (422, 566, 570, 430), (309, 541, 537, 305), (431, 571, 567, 423), (310, 542, 538, 306), (332, 558, 559, 333), (307, 539, 543, 311), (464, 584, 580, 456), (306, 538, 536, 304), (457, 581, 585, 465), (305, 537, 539, 307), (434, 572, 573, 435), (456, 580, 578, 454), (330, 556, 560, 334), (440, 576, 568, 424), (455, 579, 581, 457), (478, 590, 591, 479), (335, 561, 557, 331), (608, 618, 607, 597), (597, 607, 606, 596), (612, 616, 605, 601), (601, 605, 604, 600), (616, 614, 603, 605), (605, 603, 602, 604), (610, 612, 601, 599), (599, 601, 600, 598), (618, 610, 599, 607), (607, 599, 598, 606), (621, 608, 597, 592), (592, 597, 596, 593), (614, 623, 594, 603), (603, 594, 595, 602), (31, 5, 622, 615), (615, 622, 623, 614), (4, 28, 609, 620), (620, 609, 608, 621), (226, 29, 611, 619), (619, 611, 610, 618), (29, 30, 613, 611), (611, 613, 612, 610), (202, 31, 615, 617), (617, 615, 614, 616), (30, 202, 617, 613), (613, 617, 616, 612), (28, 226, 619, 609), (609, 619, 618, 608), (596, 606, 639, 629), (629, 639, 638, 628), (600, 604, 637, 633), (633, 637, 636, 632), (604, 602, 635, 637), (637, 635, 634, 636), (598, 600, 633, 631), (631, 633, 632, 630), (606, 598, 631, 639), (639, 631, 630, 638), (593, 596, 629, 624), (624, 629, 628, 625), (602, 595, 626, 635), (635, 626, 627, 634)])
_uv = me_cube.uv_layers.new(name='UVMap')
_uv.uv.foreach_set('vector', [0.4521, 0.09277, 0.4487, 0.09272, 0.4488, 0.09537, 0.4521, 0.09578, 0.4549, 0.07541, 0.4549, 0.07514, 0.4491, 0.07663, 0.4491, 0.07682, 0.459, 0.09909, 0.4595, 0.09917, 0.4598, 0.09864, 0.4594, 0.09833, 0.4692, 0.09731, 0.4692, 0.0976, 0.4725, 0.09672, 0.4725, 0.09653, 0.4707, 0.09969, 0.4727, 0.1, 0.4728, 0.09879, 0.471, 0.09902, 0.4706, 0.09867, 0.471, 0.09902, 0.4728, 0.09879, 0.4727, 0.09802, 0.8441, 0.8621, 0.8504, 0.8613, 0.8503, 0.8608, 0.8441, 0.8617, 0.4515, 0.1028, 0.4511, 0.1026, 0.4495, 0.1035, 0.4498, 0.1042, 0.8165, 0.8592, 0.807, 0.858, 0.8069, 0.8584, 0.8164, 0.8597, 0.4594, 0.09833, 0.4598, 0.09864, 0.4613, 0.09865, 0.4616, 0.09828, 0.4595, 0.09917, 0.4616, 0.09922, 0.4613, 0.09865, 0.4598, 0.09864, 0.4715, 0.104, 0.4717, 0.1035, 0.47, 0.1026, 0.4696, 0.1028, 0.4718, 0.07435, 0.4715, 0.07402, 0.4671, 0.07409, 0.4668, 0.07454, 0.4825, 0.06907, 0.4826, 0.06983, 0.4872, 0.068, 0.487, 0.06748, 0.4485, 0.09992, 0.4505, 0.09971, 0.4502, 0.09905, 0.4485, 0.09879, 0.4487, 0.09602, 0.452, 0.0965, 0.4521, 0.09578, 0.4488, 0.09537, 0.4516, 0.1023, 0.4511, 0.1022, 0.4511, 0.1026, 0.4515, 0.1028, 0.453, 0.1041, 0.4528, 0.1035, 0.4504, 0.1052, 0.4506, 0.1057, 0.4485, 0.09815, 0.4485, 0.09879, 0.4502, 0.09905, 0.4505, 0.09869, 0.4551, 0.09655, 0.458, 0.09644, 0.458, 0.09576, 0.4551, 0.09582, 0.4691, 0.09653, 0.4724, 0.09588, 0.4723, 0.09529, 0.469, 0.09581, 0.458, 0.09644, 0.4631, 0.09627, 0.4631, 0.09562, 0.458, 0.09576, 0.466, 0.09648, 0.4691, 0.09653, 0.469, 0.09581, 0.4661, 0.09576, 0.4777, 0.07611, 0.4729, 0.07608, 0.4729, 0.07667, 0.4776, 0.07679, 0.4708, 0.1057, 0.471, 0.1051, 0.4684, 0.1036, 0.4681, 0.1043, 0.4654, 0.1038, 0.4655, 0.1031, 0.4628, 0.1027, 0.4628, 0.1034, 0.4628, 0.1034, 0.4628, 0.1027, 0.4584, 0.103, 0.4584, 0.1036, 0.4556, 0.1039, 0.4556, 0.1032, 0.4528, 0.1035, 0.453, 0.1041, 0.4619, 0.1018, 0.4617, 0.1015, 0.4596, 0.1015, 0.4594, 0.1019, 0.4552, 0.09895, 0.4578, 0.09896, 0.4581, 0.0974, 0.4552, 0.09758, 0.4701, 0.09956, 0.4707, 0.09969, 0.471, 0.09902, 0.4706, 0.09867, 0.4659, 0.09892, 0.4686, 0.09925, 0.4692, 0.0976, 0.466, 0.09752, 0.455, 0.07615, 0.4493, 0.07747, 0.4495, 0.07815, 0.4551, 0.07688, 0.4729, 0.07608, 0.4655, 0.07639, 0.4655, 0.07699, 0.4729, 0.07667, 0.4605, 0.07606, 0.455, 0.07615, 0.4551, 0.07688, 0.4605, 0.0768, 0.4508, 0.06629, 0.4504, 0.06696, 0.4556, 0.06889, 0.4557, 0.06809, 0.4609, 0.06848, 0.4608, 0.06927, 0.4656, 0.06986, 0.4657, 0.06916, 0.4657, 0.06916, 0.4656, 0.06986, 0.4729, 0.06971, 0.4729, 0.06908, 0.4778, 0.06893, 0.4778, 0.06969, 0.4826, 0.06983, 0.4825, 0.06907, 0.4665, 0.07099, 0.4667, 0.07133, 0.4717, 0.07133, 0.4719, 0.07092, 0.4778, 0.07401, 0.4735, 0.07387, 0.4729, 0.07529, 0.4777, 0.07521, 0.4835, 0.07123, 0.4839, 0.07139, 0.4839, 0.07107, 0.4836, 0.07077, 0.4605, 0.07378, 0.4557, 0.07351, 0.4549, 0.07514, 0.4605, 0.07509, 0.8727, 0.858, 0.8632, 0.8592, 0.8633, 0.8597, 0.8728, 0.8584, 0.8554, 0.86, 0.8476, 0.8604, 0.8476, 0.8608, 0.8555, 0.8604, 0.8476, 0.8604, 0.8321, 0.8604, 0.832, 0.8608, 0.8476, 0.8608, 0.8243, 0.86, 0.8165, 0.8592, 0.8164, 0.8597, 0.8243, 0.8604, 0.8069, 0.8613, 0.8132, 0.8621, 0.8132, 0.8617, 0.807, 0.8608, 0.8184, 0.8626, 0.8235, 0.8628, 0.8235, 0.8624, 0.8184, 0.8621, 0.8235, 0.8628, 0.8338, 0.8628, 0.8338, 0.8624, 0.8235, 0.8624, 0.839, 0.8626, 0.8441, 0.8621, 0.8441, 0.8617, 0.8389, 0.8621, 0.4487, 0.09668, 0.4486, 0.09694, 0.4519, 0.09755, 0.4519, 0.09727, 0.4551, 0.09732, 0.4552, 0.09758, 0.4581, 0.0974, 0.4581, 0.09715, 0.4581, 0.09715, 0.4581, 0.0974, 0.463, 0.09719, 0.463, 0.09696, 0.466, 0.09726, 0.466, 0.09752, 0.4692, 0.0976, 0.4692, 0.09731, 0.4881, 0.07697, 0.4882, 0.07676, 0.4829, 0.07561, 0.4828, 0.07585, 0.4777, 0.07544, 0.4777, 0.07521, 0.4729, 0.07529, 0.4729, 0.0755, 0.4729, 0.0755, 0.4729, 0.07529, 0.4656, 0.07562, 0.4655, 0.07581, 0.4605, 0.07534, 0.4605, 0.07509, 0.4549, 0.07514, 0.4549, 0.07541, 0.4725, 0.09243, 0.4688, 0.09261, 0.469, 0.09581, 0.4723, 0.09529, 0.466, 0.0927, 0.4631, 0.09272, 0.4631, 0.09562, 0.4661, 0.09576, 0.4631, 0.09272, 0.4578, 0.0928, 0.458, 0.09576, 0.4631, 0.09562, 0.455, 0.09281, 0.4521, 0.09277, 0.4521, 0.09578, 0.4551, 0.09582, 0.4621, 0.1014, 0.4617, 0.1012, 0.4617, 0.1015, 0.4619, 0.1018, 0.4536, 0.07307, 0.4486, 0.07267, 0.4485, 0.0743, 0.4533, 0.07366, 0.4887, 0.07374, 0.4841, 0.07368, 0.4844, 0.07423, 0.4887, 0.07493, 0.4718, 0.07355, 0.4667, 0.07349, 0.4671, 0.07409, 0.4715, 0.07402, 0.4722, 0.07363, 0.4718, 0.07355, 0.4715, 0.07402, 0.4718, 0.07435, 0.4836, 0.07077, 0.4839, 0.07107, 0.4881, 0.06992, 0.4878, 0.06919, 0.4663, 0.0714, 0.4667, 0.07161, 0.4667, 0.07133, 0.4665, 0.07099, 0.4886, 0.07556, 0.4887, 0.07493, 0.4844, 0.07423, 0.484, 0.07457, 0.4537, 0.07404, 0.4533, 0.07366, 0.4485, 0.0743, 0.4486, 0.07523, 0.4542, 0.07317, 0.4536, 0.07307, 0.4533, 0.07366, 0.4537, 0.07404, 0.4498, 0.06816, 0.4495, 0.06878, 0.454, 0.07027, 0.4543, 0.06996, 0.4691, 0.09653, 0.4692, 0.09731, 0.4725, 0.09653, 0.4724, 0.09588, 0.455, 0.07615, 0.4549, 0.07541, 0.4491, 0.07682, 0.4493, 0.07747, 0.4487, 0.09602, 0.4487, 0.09668, 0.4519, 0.09727, 0.452, 0.0965, 0.4551, 0.09655, 0.4551, 0.09732, 0.4581, 0.09715, 0.458, 0.09644, 0.458, 0.09644, 0.4581, 0.09715, 0.463, 0.09696, 0.4631, 0.09627, 0.466, 0.09648, 0.466, 0.09726, 0.4692, 0.09731, 0.4691, 0.09653, 0.488, 0.07757, 0.4881, 0.07697, 0.4828, 0.07585, 0.4827, 0.07652, 0.4777, 0.07611, 0.4777, 0.07544, 0.4729, 0.0755, 0.4729, 0.07608, 0.4729, 0.07608, 0.4729, 0.0755, 0.4655, 0.07581, 0.4655, 0.07639, 0.4605, 0.07606, 0.4605, 0.07534, 0.4549, 0.07541, 0.455, 0.07615, 0.488, 0.07757, 0.4827, 0.07652, 0.4826, 0.07716, 0.4879, 0.07817, 0.4559, 0.09123, 0.4526, 0.09017, 0.4524, 0.09071, 0.4558, 0.0918, 0.4664, 0.0918, 0.4593, 0.09182, 0.4592, 0.09242, 0.4665, 0.09242, 0.47, 0.09113, 0.4664, 0.0918, 0.4665, 0.09242, 0.4702, 0.09175, 0.478, 0.08774, 0.4736, 0.08991, 0.4739, 0.09052, 0.4783, 0.08834, 0.4526, 0.09017, 0.4487, 0.08838, 0.4485, 0.0889, 0.4524, 0.09071, 0.4682, 0.08434, 0.4708, 0.08336, 0.4706, 0.08274, 0.468, 0.08368, 0.46, 0.08523, 0.4654, 0.08494, 0.4653, 0.08427, 0.46, 0.08458, 0.4574, 0.08488, 0.46, 0.08523, 0.46, 0.08458, 0.4575, 0.08426, 0.4521, 0.08297, 0.4549, 0.08418, 0.4551, 0.0836, 0.4523, 0.08243, 0.4708, 0.08336, 0.4738, 0.08182, 0.4735, 0.08122, 0.4706, 0.08274, 0.4543, 0.07181, 0.4538, 0.07185, 0.4537, 0.07205, 0.4543, 0.07202, 0.4662, 0.07281, 0.4666, 0.07286, 0.4666, 0.07272, 0.4662, 0.07265, 0.4723, 0.07254, 0.4718, 0.07263, 0.4718, 0.07278, 0.4722, 0.0727, 0.4718, 0.07263, 0.4666, 0.07257, 0.4666, 0.07272, 0.4718, 0.07278, 0.4885, 0.07214, 0.484, 0.07257, 0.484, 0.07276, 0.4886, 0.07236, 0.4538, 0.07185, 0.4489, 0.07098, 0.4489, 0.07122, 0.4537, 0.07205, 0.8153, 0.8634, 0.8069, 0.8634, 0.8069, 0.8639, 0.8153, 0.8639, 0.4835, 0.07288, 0.484, 0.07294, 0.484, 0.07276, 0.4835, 0.07269, 0.8152, 0.865, 0.8069, 0.865, 0.8069, 0.8655, 0.8152, 0.8655, 0.4622, 0.09993, 0.4618, 0.09989, 0.4618, 0.1, 0.4622, 0.1001, 0.8282, 0.8639, 0.833, 0.8639, 0.8329, 0.8634, 0.8282, 0.8634, 0.4698, 0.101, 0.4704, 0.101, 0.4704, 0.1008, 0.4698, 0.1008, 0.8283, 0.8655, 0.833, 0.8655, 0.8329, 0.865, 0.8283, 0.865, 0.4513, 0.1006, 0.4507, 0.1006, 0.4507, 0.1008, 0.4513, 0.1008, 0.4488, 0.1015, 0.4508, 0.101, 0.4507, 0.1008, 0.4487, 0.1012, 0.4594, 0.1002, 0.4618, 0.1002, 0.4618, 0.1, 0.4594, 0.1, 0.4704, 0.101, 0.4724, 0.1015, 0.4724, 0.1013, 0.4704, 0.1008, 0.459, 0.1003, 0.4594, 0.1002, 0.4594, 0.1, 0.459, 0.1001, 0.8152, 0.8645, 0.8069, 0.8645, 0.8069, 0.865, 0.8152, 0.865, 0.8153, 0.8629, 0.8069, 0.8629, 0.8069, 0.8634, 0.8153, 0.8634, 0.4538, 0.07163, 0.449, 0.07073, 0.4489, 0.07098, 0.4538, 0.07185, 0.4885, 0.07191, 0.484, 0.07236, 0.484, 0.07257, 0.4885, 0.07214, 0.4718, 0.07247, 0.4666, 0.07241, 0.4666, 0.07257, 0.4718, 0.07263, 0.4722, 0.07236, 0.4718, 0.07247, 0.4718, 0.07263, 0.4723, 0.07254, 0.4543, 0.0716, 0.4538, 0.07163, 0.4538, 0.07185, 0.4543, 0.07181, 0.4662, 0.07265, 0.4666, 0.07272, 0.4666, 0.07257, 0.4662, 0.07249, 0.4835, 0.07269, 0.484, 0.07276, 0.484, 0.07257, 0.4835, 0.0725, 0.459, 0.1005, 0.4594, 0.1004, 0.4594, 0.1002, 0.459, 0.1003, 0.4703, 0.1012, 0.4723, 0.1018, 0.4724, 0.1015, 0.4704, 0.101, 0.4594, 0.1004, 0.4618, 0.1004, 0.4618, 0.1002, 0.4594, 0.1002, 0.4488, 0.1017, 0.4508, 0.1012, 0.4508, 0.101, 0.4488, 0.1015, 0.8283, 0.8661, 0.833, 0.8661, 0.833, 0.8655, 0.8283, 0.8655, 0.4697, 0.1012, 0.4703, 0.1012, 0.4704, 0.101, 0.4698, 0.101, 0.8282, 0.8645, 0.833, 0.8645, 0.833, 0.8639, 0.8282, 0.8639, 0.4622, 0.1001, 0.4618, 0.1, 0.4618, 0.1002, 0.4622, 0.1003, 0.4513, 0.1008, 0.4507, 0.1008, 0.4508, 0.101, 0.4514, 0.101, 0.4511, 0.09956, 0.4505, 0.09971, 0.4507, 0.1006, 0.4513, 0.1006, 0.4621, 0.09909, 0.4616, 0.09922, 0.4618, 0.09989, 0.4622, 0.09993, 0.8282, 0.8634, 0.8329, 0.8634, 0.8329, 0.8629, 0.8282, 0.8629, 0.4698, 0.1008, 0.4704, 0.1008, 0.4705, 0.1006, 0.4699, 0.1005, 0.8283, 0.865, 0.8329, 0.865, 0.8329, 0.8645, 0.8283, 0.8645, 0.4487, 0.1012, 0.4507, 0.1008, 0.4507, 0.1006, 0.4487, 0.101, 0.4594, 0.1, 0.4618, 0.1, 0.4618, 0.09989, 0.4594, 0.09986, 0.4704, 0.1008, 0.4724, 0.1013, 0.4725, 0.1011, 0.4705, 0.1006, 0.459, 0.1001, 0.4594, 0.1, 0.4594, 0.09986, 0.459, 0.09991, 0.4836, 0.07377, 0.4841, 0.07368, 0.484, 0.07294, 0.4835, 0.07288, 0.4663, 0.07364, 0.4667, 0.07349, 0.4666, 0.07286, 0.4662, 0.07281, 0.4543, 0.07202, 0.4537, 0.07205, 0.4537, 0.07226, 0.4542, 0.07222, 0.4722, 0.0727, 0.4718, 0.07278, 0.4718, 0.07293, 0.4722, 0.07287, 0.4718, 0.07278, 0.4666, 0.07272, 0.4666, 0.07286, 0.4718, 0.07293, 0.4886, 0.07236, 0.484, 0.07276, 0.484, 0.07294, 0.4886, 0.07258, 0.4537, 0.07205, 0.4489, 0.07122, 0.4488, 0.07145, 0.4537, 0.07226, 0.8153, 0.8639, 0.8069, 0.8639, 0.8069, 0.8644, 0.8153, 0.8644, 0.8152, 0.8655, 0.8069, 0.8655, 0.8069, 0.866, 0.8152, 0.866, 0.4544, 0.07089, 0.4539, 0.07096, 0.4538, 0.07163, 0.4543, 0.0716, 0.4722, 0.07177, 0.4718, 0.07193, 0.4718, 0.07247, 0.4722, 0.07236, 0.4718, 0.07193, 0.4666, 0.07188, 0.4666, 0.07241, 0.4718, 0.07247, 0.4884, 0.07103, 0.484, 0.07172, 0.484, 0.07236, 0.4885, 0.07191, 0.4539, 0.07096, 0.4492, 0.0698, 0.449, 0.07073, 0.4538, 0.07163, 0.4607, 0.07052, 0.456, 0.07036, 0.4561, 0.07142, 0.4606, 0.07161, 0.4778, 0.0709, 0.4735, 0.07106, 0.4737, 0.07202, 0.4778, 0.07193, 0.4662, 0.07249, 0.4666, 0.07257, 0.4666, 0.07241, 0.4662, 0.07232, 0.4835, 0.0725, 0.484, 0.07257, 0.484, 0.07236, 0.4835, 0.07229, 0.4657, 0.102, 0.4682, 0.1022, 0.4682, 0.1013, 0.4658, 0.101, 0.4696, 0.1019, 0.4702, 0.1019, 0.4703, 0.1012, 0.4697, 0.1012, 0.4554, 0.102, 0.4578, 0.1017, 0.4577, 0.1008, 0.4554, 0.1011, 0.449, 0.1025, 0.451, 0.1019, 0.4508, 0.1012, 0.4488, 0.1017, 0.4595, 0.1009, 0.4617, 0.1009, 0.4618, 0.1004, 0.4594, 0.1004, 0.4702, 0.1019, 0.4721, 0.1025, 0.4723, 0.1018, 0.4703, 0.1012, 0.459, 0.101, 0.4595, 0.1009, 0.4594, 0.1004, 0.459, 0.1005, 0.4622, 0.1003, 0.4618, 0.1002, 0.4618, 0.1004, 0.4622, 0.1005, 0.4514, 0.101, 0.4508, 0.101, 0.4508, 0.1012, 0.4514, 0.1012, 0.4529, 0.1022, 0.4554, 0.102, 0.4554, 0.1011, 0.4529, 0.1013, 0.465, 0.07105, 0.4607, 0.07052, 0.4606, 0.07161, 0.4648, 0.07195, 0.4647, 0.07246, 0.4606, 0.07218, 0.4606, 0.07245, 0.4647, 0.07271, 0.4529, 0.1007, 0.4553, 0.1005, 0.4553, 0.1003, 0.4528, 0.1005, 0.4529, 0.1013, 0.4554, 0.1011, 0.4553, 0.1008, 0.4529, 0.101, 0.4648, 0.07195, 0.4606, 0.07161, 0.4606, 0.07191, 0.4647, 0.07222, 0.8235, 0.8653, 0.8283, 0.8655, 0.8283, 0.865, 0.8235, 0.8648, 0.8234, 0.8631, 0.8153, 0.8634, 0.8153, 0.8639, 0.8235, 0.8636, 0.4549, 0.08418, 0.4574, 0.08488, 0.4575, 0.08426, 0.4551, 0.0836, 0.4593, 0.09182, 0.4559, 0.09123, 0.4558, 0.0918, 0.4592, 0.09242, 0.4655, 0.07639, 0.4655, 0.07581, 0.4605, 0.07534, 0.4605, 0.07606, 0.452, 0.0965, 0.4519, 0.09727, 0.4551, 0.09732, 0.4551, 0.09655, 0.4578, 0.0928, 0.455, 0.09281, 0.4551, 0.09582, 0.458, 0.09576, 0.4655, 0.07581, 0.4656, 0.07562, 0.4605, 0.07509, 0.4605, 0.07534, 0.4519, 0.09727, 0.4519, 0.09755, 0.4552, 0.09758, 0.4551, 0.09732, 0.8132, 0.8621, 0.8184, 0.8626, 0.8184, 0.8621, 0.8132, 0.8617, 0.8321, 0.8604, 0.8243, 0.86, 0.8243, 0.8604, 0.832, 0.8608, 0.4649, 0.07389, 0.4605, 0.07378, 0.4605, 0.07509, 0.4656, 0.07562, 0.4557, 0.06809, 0.4556, 0.06889, 0.4608, 0.06927, 0.4609, 0.06848, 0.4655, 0.07639, 0.4605, 0.07606, 0.4605, 0.0768, 0.4655, 0.07699, 0.4525, 0.09926, 0.4552, 0.09895, 0.4552, 0.09758, 0.4519, 0.09755, 0.4584, 0.1036, 0.4584, 0.103, 0.4556, 0.1032, 0.4556, 0.1039, 0.452, 0.0965, 0.4551, 0.09655, 0.4551, 0.09582, 0.4521, 0.09578, 0.4633, 0.1016, 0.4657, 0.102, 0.4658, 0.101, 0.4635, 0.1008, 0.4822, 0.07108, 0.4778, 0.0709, 0.4778, 0.07193, 0.482, 0.07203, 0.482, 0.07256, 0.4778, 0.07248, 0.4778, 0.07274, 0.482, 0.07281, 0.4635, 0.1003, 0.4658, 0.1005, 0.4659, 0.1002, 0.4635, 0.1001, 0.4635, 0.1008, 0.4658, 0.101, 0.4658, 0.1008, 0.4635, 0.1005, 0.482, 0.07203, 0.4778, 0.07193, 0.4778, 0.07222, 0.482, 0.0723, 0.8235, 0.8637, 0.8282, 0.8639, 0.8282, 0.8634, 0.8235, 0.8632, 0.8234, 0.8647, 0.8152, 0.865, 0.8152, 0.8655, 0.8235, 0.8652, 0.4654, 0.08494, 0.4682, 0.08434, 0.468, 0.08368, 0.4653, 0.08427, 0.4736, 0.08991, 0.47, 0.09113, 0.4702, 0.09175, 0.4739, 0.09052, 0.4827, 0.07652, 0.4828, 0.07585, 0.4777, 0.07544, 0.4777, 0.07611, 0.4631, 0.09627, 0.463, 0.09696, 0.466, 0.09726, 0.466, 0.09648, 0.4688, 0.09261, 0.466, 0.0927, 0.4661, 0.09576, 0.469, 0.09581, 0.4828, 0.07585, 0.4829, 0.07561, 0.4777, 0.07521, 0.4777, 0.07544, 0.463, 0.09696, 0.463, 0.09719, 0.466, 0.09752, 0.466, 0.09726, 0.8338, 0.8628, 0.839, 0.8626, 0.8389, 0.8621, 0.8338, 0.8624, 0.8632, 0.8592, 0.8554, 0.86, 0.8555, 0.8604, 0.8633, 0.8597, 0.4822, 0.07404, 0.4778, 0.07401, 0.4777, 0.07521, 0.4829, 0.07561, 0.4729, 0.06908, 0.4729, 0.06971, 0.4778, 0.06969, 0.4778, 0.06893, 0.4634, 0.09891, 0.4659, 0.09892, 0.466, 0.09752, 0.463, 0.09719, 0.4681, 0.1043, 0.4684, 0.1036, 0.4655, 0.1031, 0.4654, 0.1038, 0.4827, 0.07652, 0.4777, 0.07611, 0.4776, 0.07679, 0.4826, 0.07716, 0.4631, 0.09627, 0.466, 0.09648, 0.4661, 0.09576, 0.4631, 0.09562, 0.4826, 0.06983, 0.4778, 0.06969, 0.4778, 0.07034, 0.4823, 0.07057, 0.4656, 0.06986, 0.4608, 0.06927, 0.4608, 0.06995, 0.4652, 0.07055, 0.4778, 0.06969, 0.4729, 0.06971, 0.4733, 0.07051, 0.4778, 0.07034, 0.4608, 0.06927, 0.4556, 0.06889, 0.4559, 0.06976, 0.4608, 0.06995, 0.454, 0.07027, 0.4495, 0.06878, 0.4493, 0.06935, 0.4539, 0.07061, 0.4881, 0.06992, 0.4839, 0.07107, 0.4839, 0.07139, 0.4883, 0.0706, 0.4717, 0.07133, 0.4667, 0.07133, 0.4667, 0.07161, 0.4717, 0.07166, 0.4719, 0.07092, 0.4717, 0.07133, 0.4717, 0.07166, 0.4722, 0.07139, 0.4543, 0.06996, 0.454, 0.07027, 0.4539, 0.07061, 0.4545, 0.07048, 0.4662, 0.07175, 0.4666, 0.07188, 0.4667, 0.07161, 0.4663, 0.0714, 0.4835, 0.07162, 0.484, 0.07172, 0.4839, 0.07139, 0.4835, 0.07123, 0.4628, 0.1027, 0.4655, 0.1031, 0.4656, 0.1024, 0.4631, 0.102, 0.4528, 0.1035, 0.4556, 0.1032, 0.4555, 0.1025, 0.4529, 0.1026, 0.4594, 0.1019, 0.4596, 0.1015, 0.4595, 0.1011, 0.4591, 0.1014, 0.47, 0.1026, 0.4717, 0.1035, 0.472, 0.1029, 0.4701, 0.1022, 0.4596, 0.1015, 0.4617, 0.1015, 0.4617, 0.1012, 0.4595, 0.1011, 0.4495, 0.1035, 0.4511, 0.1026, 0.4511, 0.1022, 0.4492, 0.1029, 0.4556, 0.1032, 0.4584, 0.103, 0.458, 0.1021, 0.4555, 0.1025, 0.4696, 0.1028, 0.47, 0.1026, 0.4701, 0.1022, 0.4695, 0.1023, 0.4655, 0.1031, 0.4684, 0.1036, 0.4682, 0.1027, 0.4656, 0.1024, 0.4622, 0.101, 0.4617, 0.1009, 0.4617, 0.1012, 0.4621, 0.1014, 0.4515, 0.1019, 0.451, 0.1019, 0.4511, 0.1022, 0.4516, 0.1023, 0.4835, 0.07229, 0.484, 0.07236, 0.484, 0.07172, 0.4835, 0.07162, 0.4662, 0.07232, 0.4666, 0.07241, 0.4666, 0.07188, 0.4662, 0.07175, 0.4823, 0.07057, 0.4778, 0.07034, 0.4778, 0.0709, 0.4822, 0.07108, 0.4652, 0.07055, 0.4608, 0.06995, 0.4607, 0.07052, 0.465, 0.07105, 0.2822, 0.6745, 0.3165, 0.6745, 0.3166, 0.6584, 0.2821, 0.6584, 0.2818, 0.6907, 0.3165, 0.6907, 0.3166, 0.6746, 0.2817, 0.6746, 0.4539, 0.07061, 0.4493, 0.06935, 0.4492, 0.0698, 0.4539, 0.07096, 0.4883, 0.0706, 0.4839, 0.07139, 0.484, 0.07172, 0.4884, 0.07103, 0.4717, 0.07166, 0.4667, 0.07161, 0.4666, 0.07188, 0.4718, 0.07193, 0.4722, 0.07139, 0.4717, 0.07166, 0.4718, 0.07193, 0.4722, 0.07177, 0.4545, 0.07048, 0.4539, 0.07061, 0.4539, 0.07096, 0.4544, 0.07089, 0.4514, 0.1012, 0.4508, 0.1012, 0.451, 0.1019, 0.4515, 0.1019, 0.4622, 0.1005, 0.4618, 0.1004, 0.4617, 0.1009, 0.4622, 0.101, 0.4631, 0.102, 0.4656, 0.1024, 0.4657, 0.102, 0.4633, 0.1016, 0.4529, 0.1026, 0.4555, 0.1025, 0.4554, 0.102, 0.4529, 0.1022, 0.4591, 0.1014, 0.4595, 0.1011, 0.4595, 0.1009, 0.459, 0.101, 0.4701, 0.1022, 0.472, 0.1029, 0.4721, 0.1025, 0.4702, 0.1019, 0.4595, 0.1011, 0.4617, 0.1012, 0.4617, 0.1009, 0.4595, 0.1009, 0.4492, 0.1029, 0.4511, 0.1022, 0.451, 0.1019, 0.449, 0.1025, 0.2821, 0.6447, 0.2618, 0.6447, 0.2619, 0.6596, 0.282, 0.6596, 0.4695, 0.1023, 0.4701, 0.1022, 0.4702, 0.1019, 0.4696, 0.1019, 0.2821, 0.6597, 0.2616, 0.6597, 0.2617, 0.6745, 0.282, 0.6745, 0.4559, 0.06976, 0.4551, 0.07016, 0.4553, 0.07068, 0.456, 0.07036, 0.4513, 0.1008, 0.4514, 0.1007, 0.4514, 0.1005, 0.4513, 0.1006, 0.4556, 0.06889, 0.4548, 0.06949, 0.4551, 0.07016, 0.4559, 0.06976, 0.4548, 0.06949, 0.4543, 0.06996, 0.4545, 0.07048, 0.4551, 0.07016, 0.456, 0.07036, 0.4553, 0.07068, 0.4554, 0.07155, 0.4561, 0.07142, 0.4522, 0.1004, 0.452, 0.1005, 0.4521, 0.1007, 0.4522, 0.1007, 0.456, 0.07199, 0.4554, 0.07205, 0.4553, 0.07229, 0.456, 0.07226, 0.4622, 0.1001, 0.4623, 0.1001, 0.4623, 0.09992, 0.4622, 0.09993, 0.4561, 0.07142, 0.4554, 0.07155, 0.4554, 0.07181, 0.4561, 0.07172, 0.4514, 0.101, 0.4515, 0.101, 0.4514, 0.1007, 0.4513, 0.1008, 0.4561, 0.07172, 0.4554, 0.07181, 0.4554, 0.07205, 0.456, 0.07199, 0.4629, 0.09994, 0.4628, 0.09995, 0.4628, 0.1002, 0.4629, 0.1002, 0.4504, 0.06696, 0.4502, 0.06753, 0.4548, 0.06949, 0.4556, 0.06889, 0.4502, 0.06753, 0.4498, 0.06816, 0.4543, 0.06996, 0.4548, 0.06949, 0.4557, 0.07351, 0.4549, 0.0733, 0.4542, 0.07452, 0.4549, 0.07514, 0.4549, 0.0733, 0.4542, 0.07317, 0.4537, 0.07404, 0.4542, 0.07452, 0.4549, 0.07514, 0.4542, 0.07452, 0.4489, 0.07592, 0.4491, 0.07663, 0.4542, 0.07452, 0.4537, 0.07404, 0.4486, 0.07523, 0.4489, 0.07592, 0.4529, 0.1013, 0.4523, 0.1012, 0.4523, 0.102, 0.4529, 0.1022, 0.4522, 0.1007, 0.4521, 0.1007, 0.4521, 0.101, 0.4522, 0.1009, 0.4529, 0.1022, 0.4523, 0.102, 0.4522, 0.1024, 0.4529, 0.1026, 0.4722, 0.07177, 0.4724, 0.07175, 0.4723, 0.07147, 0.4722, 0.07139, 0.4529, 0.101, 0.4522, 0.1009, 0.4523, 0.1012, 0.4529, 0.1013, 0.4549, 0.0733, 0.4548, 0.07306, 0.4544, 0.07297, 0.4542, 0.07317, 0.4525, 0.09926, 0.4518, 0.09944, 0.4522, 0.1004, 0.4528, 0.1005, 0.4727, 0.071, 0.4726, 0.0713, 0.4728, 0.07154, 0.473, 0.07144, 0.4529, 0.1007, 0.4522, 0.1007, 0.4522, 0.1009, 0.4529, 0.101, 0.4511, 0.09956, 0.4512, 0.09967, 0.4517, 0.09957, 0.4518, 0.09944, 0.4528, 0.1005, 0.4522, 0.1004, 0.4522, 0.1007, 0.4529, 0.1007, 0.4621, 0.09909, 0.4622, 0.09919, 0.4626, 0.09912, 0.4627, 0.09902, 0.4486, 0.09694, 0.4486, 0.0975, 0.4511, 0.09821, 0.4519, 0.09755, 0.4486, 0.0975, 0.4485, 0.09815, 0.4505, 0.09869, 0.4511, 0.09821, 0.4529, 0.1026, 0.4522, 0.1024, 0.4521, 0.1031, 0.4528, 0.1035, 0.4522, 0.1024, 0.4516, 0.1023, 0.4515, 0.1028, 0.4521, 0.1031, 0.4528, 0.1035, 0.4521, 0.1031, 0.4501, 0.1047, 0.4504, 0.1052, 0.4521, 0.1031, 0.4515, 0.1028, 0.4498, 0.1042, 0.4501, 0.1047, 0.4511, 0.09821, 0.4505, 0.09869, 0.4511, 0.09956, 0.4518, 0.09944, 0.4519, 0.09755, 0.4511, 0.09821, 0.4518, 0.09944, 0.4525, 0.09926, 0.4635, 0.1001, 0.4659, 0.1002, 0.4659, 0.09892, 0.4634, 0.09891, 0.4528, 0.1005, 0.4553, 0.1003, 0.4552, 0.09895, 0.4525, 0.09926, 0.4616, 0.09828, 0.4613, 0.09865, 0.4616, 0.09922, 0.4621, 0.09909, 0.4505, 0.09869, 0.4502, 0.09905, 0.4505, 0.09971, 0.4511, 0.09956, 0.4659, 0.1002, 0.4683, 0.1005, 0.4686, 0.09925, 0.4659, 0.09892, 0.4699, 0.1005, 0.4705, 0.1006, 0.4707, 0.09969, 0.4701, 0.09956, 0.4553, 0.1003, 0.4576, 0.1001, 0.4578, 0.09896, 0.4552, 0.09895, 0.4487, 0.101, 0.4507, 0.1006, 0.4505, 0.09971, 0.4485, 0.09992, 0.4594, 0.09986, 0.4618, 0.09989, 0.4616, 0.09922, 0.4595, 0.09917, 0.4705, 0.1006, 0.4725, 0.1011, 0.4727, 0.1, 0.4707, 0.09969, 0.459, 0.09991, 0.4594, 0.09986, 0.4595, 0.09917, 0.459, 0.09909, 0.4514, 0.1012, 0.4515, 0.1012, 0.4515, 0.101, 0.4514, 0.101, 0.456, 0.07226, 0.4553, 0.07229, 0.4549, 0.0733, 0.4557, 0.07351, 0.482, 0.07281, 0.4778, 0.07274, 0.4778, 0.07401, 0.4822, 0.07404, 0.4647, 0.07271, 0.4606, 0.07245, 0.4605, 0.07378, 0.4649, 0.07389, 0.4668, 0.07454, 0.4671, 0.07409, 0.4667, 0.07349, 0.4663, 0.07364, 0.484, 0.07457, 0.4844, 0.07423, 0.4841, 0.07368, 0.4836, 0.07377, 0.4542, 0.07222, 0.4537, 0.07226, 0.4536, 0.07307, 0.4542, 0.07317, 0.4722, 0.07287, 0.4718, 0.07293, 0.4718, 0.07355, 0.4722, 0.07363, 0.4718, 0.07293, 0.4666, 0.07286, 0.4667, 0.07349, 0.4718, 0.07355, 0.4886, 0.07258, 0.484, 0.07294, 0.4841, 0.07368, 0.4887, 0.07374, 0.4537, 0.07226, 0.4488, 0.07145, 0.4486, 0.07267, 0.4536, 0.07307, 0.4606, 0.07245, 0.456, 0.07226, 0.4557, 0.07351, 0.4605, 0.07378, 0.4778, 0.07274, 0.4737, 0.07277, 0.4735, 0.07387, 0.4778, 0.07401, 0.4829, 0.07561, 0.4836, 0.07502, 0.4829, 0.0739, 0.4822, 0.07404, 0.4836, 0.07502, 0.484, 0.07457, 0.4836, 0.07377, 0.4829, 0.0739, 0.482, 0.07203, 0.4826, 0.07218, 0.4827, 0.07139, 0.4822, 0.07108, 0.4835, 0.07162, 0.4833, 0.07162, 0.4833, 0.0723, 0.4835, 0.07229, 0.4822, 0.07108, 0.4827, 0.07139, 0.4829, 0.07096, 0.4823, 0.07057, 0.4826, 0.07266, 0.4828, 0.07265, 0.4828, 0.07243, 0.4826, 0.07243, 0.482, 0.0723, 0.4826, 0.07243, 0.4826, 0.07218, 0.482, 0.07203, 0.4829, 0.07096, 0.483, 0.07112, 0.4833, 0.07132, 0.4835, 0.07123, 0.4822, 0.07404, 0.4829, 0.0739, 0.4826, 0.0729, 0.482, 0.07281, 0.4826, 0.07218, 0.4828, 0.07219, 0.4829, 0.07143, 0.4827, 0.07139, 0.482, 0.07256, 0.4826, 0.07266, 0.4826, 0.07243, 0.482, 0.0723, 0.4835, 0.07288, 0.4834, 0.0729, 0.4834, 0.07367, 0.4836, 0.07377, 0.482, 0.07281, 0.4826, 0.0729, 0.4826, 0.07266, 0.482, 0.07256, 0.4829, 0.0739, 0.483, 0.0737, 0.4828, 0.07287, 0.4826, 0.0729, 0.4882, 0.07676, 0.4884, 0.0762, 0.4836, 0.07502, 0.4829, 0.07561, 0.4884, 0.0762, 0.4886, 0.07556, 0.484, 0.07457, 0.4836, 0.07502, 0.4826, 0.06983, 0.4832, 0.07037, 0.4875, 0.0686, 0.4872, 0.068, 0.4832, 0.07037, 0.4836, 0.07077, 0.4878, 0.06919, 0.4875, 0.0686, 0.4823, 0.07057, 0.4829, 0.07096, 0.4832, 0.07037, 0.4826, 0.06983, 0.4829, 0.07096, 0.4835, 0.07123, 0.4836, 0.07077, 0.4832, 0.07037, 0.4683, 0.1005, 0.469, 0.1005, 0.4694, 0.09942, 0.4686, 0.09925, 0.4694, 0.09942, 0.4695, 0.09955, 0.47, 0.09966, 0.4701, 0.09956, 0.4682, 0.1027, 0.469, 0.1024, 0.4688, 0.102, 0.4682, 0.1022, 0.4688, 0.102, 0.469, 0.102, 0.469, 0.1012, 0.4689, 0.1012, 0.4684, 0.1036, 0.4691, 0.1032, 0.469, 0.1024, 0.4682, 0.1027, 0.4691, 0.1032, 0.4696, 0.1028, 0.4695, 0.1023, 0.469, 0.1024, 0.4682, 0.1022, 0.4688, 0.102, 0.4689, 0.1012, 0.4682, 0.1013, 0.4698, 0.1008, 0.4697, 0.1007, 0.4697, 0.101, 0.4698, 0.101, 0.4683, 0.1007, 0.4689, 0.1007, 0.469, 0.1005, 0.4683, 0.1005, 0.4689, 0.1009, 0.469, 0.101, 0.4691, 0.1007, 0.4689, 0.1007, 0.4682, 0.1013, 0.4689, 0.1012, 0.4689, 0.1009, 0.4682, 0.101, 0.4698, 0.101, 0.4697, 0.101, 0.4696, 0.1012, 0.4697, 0.1012, 0.4682, 0.101, 0.4689, 0.1009, 0.4689, 0.1007, 0.4683, 0.1007, 0.4696, 0.1019, 0.4695, 0.1019, 0.4694, 0.1022, 0.4695, 0.1023, 0.4686, 0.09925, 0.4694, 0.09942, 0.4701, 0.09822, 0.4692, 0.0976, 0.4694, 0.09942, 0.4701, 0.09956, 0.4706, 0.09867, 0.4701, 0.09822, 0.471, 0.1051, 0.4712, 0.1046, 0.4691, 0.1032, 0.4684, 0.1036, 0.4712, 0.1046, 0.4715, 0.104, 0.4696, 0.1028, 0.4691, 0.1032, 0.4692, 0.0976, 0.4701, 0.09822, 0.4726, 0.09739, 0.4725, 0.09672, 0.4701, 0.09822, 0.4706, 0.09867, 0.4727, 0.09802, 0.4726, 0.09739, 0.4576, 0.1001, 0.4582, 0.09997, 0.4584, 0.09904, 0.4578, 0.09896, 0.4662, 0.07249, 0.466, 0.07249, 0.466, 0.07266, 0.4662, 0.07265, 0.463, 0.09719, 0.4621, 0.09784, 0.4627, 0.09902, 0.4634, 0.09891, 0.4621, 0.09784, 0.4616, 0.09828, 0.4621, 0.09909, 0.4627, 0.09902, 0.458, 0.1021, 0.4586, 0.1017, 0.4584, 0.1013, 0.4578, 0.1017, 0.4584, 0.09904, 0.4585, 0.09914, 0.4589, 0.09919, 0.459, 0.09909, 0.4635, 0.1008, 0.4629, 0.1006, 0.4628, 0.1013, 0.4633, 0.1016, 0.4513, 0.1006, 0.4514, 0.1005, 0.4512, 0.09967, 0.4511, 0.09956, 0.4633, 0.1016, 0.4628, 0.1013, 0.4626, 0.1016, 0.4631, 0.102, 0.4522, 0.1009, 0.4521, 0.101, 0.4521, 0.1012, 0.4523, 0.1012, 0.4584, 0.103, 0.459, 0.1023, 0.4586, 0.1017, 0.458, 0.1021, 0.459, 0.1023, 0.4594, 0.1019, 0.4591, 0.1014, 0.4586, 0.1017, 0.4635, 0.1005, 0.4629, 0.1004, 0.4629, 0.1006, 0.4635, 0.1008, 0.4518, 0.09944, 0.4517, 0.09957, 0.452, 0.1005, 0.4522, 0.1004, 0.4578, 0.1017, 0.4584, 0.1013, 0.4582, 0.1006, 0.4577, 0.1008, 0.4662, 0.07175, 0.4661, 0.07174, 0.466, 0.07231, 0.4662, 0.07232, 0.4576, 0.1003, 0.4582, 0.1002, 0.4582, 0.09997, 0.4576, 0.1001, 0.459, 0.1001, 0.4589, 0.1001, 0.4589, 0.1003, 0.459, 0.1003, 0.4634, 0.09891, 0.4627, 0.09902, 0.4629, 0.09994, 0.4635, 0.1001, 0.4622, 0.1003, 0.4623, 0.1003, 0.4623, 0.1001, 0.4622, 0.1001, 0.4635, 0.1003, 0.4629, 0.1002, 0.4629, 0.1004, 0.4635, 0.1005, 0.4542, 0.07317, 0.4544, 0.07297, 0.4545, 0.07226, 0.4542, 0.07222, 0.4577, 0.1008, 0.4582, 0.1006, 0.4582, 0.1004, 0.4576, 0.1006, 0.4653, 0.0726, 0.4655, 0.07259, 0.4655, 0.07239, 0.4653, 0.07238, 0.4576, 0.1006, 0.4582, 0.1004, 0.4582, 0.1002, 0.4576, 0.1003, 0.4653, 0.07216, 0.4655, 0.07219, 0.4657, 0.07154, 0.4655, 0.07144, 0.4635, 0.1001, 0.4629, 0.09994, 0.4629, 0.1002, 0.4635, 0.1003, 0.4516, 0.1023, 0.4517, 0.1022, 0.4516, 0.1019, 0.4515, 0.1019, 0.4631, 0.102, 0.4626, 0.1016, 0.4623, 0.1022, 0.4628, 0.1027, 0.4626, 0.1016, 0.4621, 0.1014, 0.4619, 0.1018, 0.4623, 0.1022, 0.4628, 0.1027, 0.4623, 0.1022, 0.459, 0.1023, 0.4584, 0.103, 0.4623, 0.1022, 0.4619, 0.1018, 0.4594, 0.1019, 0.459, 0.1023, 0.4581, 0.0974, 0.4589, 0.09791, 0.4621, 0.09784, 0.463, 0.09719, 0.4589, 0.09791, 0.4594, 0.09833, 0.4616, 0.09828, 0.4621, 0.09784, 0.4578, 0.09896, 0.4584, 0.09904, 0.4589, 0.09791, 0.4581, 0.0974, 0.4584, 0.09904, 0.459, 0.09909, 0.4594, 0.09833, 0.4589, 0.09791, 0.4737, 0.07277, 0.4731, 0.07284, 0.4728, 0.07372, 0.4735, 0.07387, 0.4722, 0.07363, 0.4724, 0.07346, 0.4724, 0.07288, 0.4722, 0.07287, 0.4656, 0.07562, 0.4663, 0.075, 0.4656, 0.07372, 0.4649, 0.07389, 0.4663, 0.075, 0.4668, 0.07454, 0.4663, 0.07364, 0.4656, 0.07372, 0.4733, 0.07051, 0.4727, 0.071, 0.473, 0.07144, 0.4735, 0.07106, 0.4629, 0.1002, 0.4628, 0.1002, 0.4628, 0.1004, 0.4629, 0.1004, 0.4648, 0.07195, 0.4653, 0.07216, 0.4655, 0.07144, 0.465, 0.07105, 0.4582, 0.1004, 0.4583, 0.1004, 0.4583, 0.1002, 0.4582, 0.1002, 0.465, 0.07105, 0.4655, 0.07144, 0.4658, 0.07101, 0.4652, 0.07055, 0.4662, 0.07281, 0.466, 0.07283, 0.4661, 0.07345, 0.4663, 0.07364, 0.4729, 0.06971, 0.4723, 0.0704, 0.4727, 0.071, 0.4733, 0.07051, 0.4723, 0.0704, 0.4719, 0.07092, 0.4722, 0.07139, 0.4727, 0.071, 0.4647, 0.07222, 0.4653, 0.07238, 0.4653, 0.07216, 0.4648, 0.07195, 0.459, 0.1003, 0.4589, 0.1003, 0.4589, 0.1005, 0.459, 0.1005, 0.4735, 0.07106, 0.473, 0.07144, 0.4731, 0.07219, 0.4737, 0.07202, 0.4553, 0.07229, 0.4551, 0.07224, 0.4548, 0.07306, 0.4549, 0.0733, 0.4737, 0.07252, 0.4731, 0.07263, 0.4731, 0.07284, 0.4737, 0.07277, 0.4523, 0.102, 0.4522, 0.1019, 0.4521, 0.1023, 0.4522, 0.1024, 0.4649, 0.07389, 0.4656, 0.07372, 0.4653, 0.07282, 0.4647, 0.07271, 0.4656, 0.07372, 0.4657, 0.07351, 0.4655, 0.07279, 0.4653, 0.07282, 0.4647, 0.07246, 0.4653, 0.0726, 0.4653, 0.07238, 0.4647, 0.07222, 0.4658, 0.07101, 0.4659, 0.07133, 0.4661, 0.07147, 0.4663, 0.0714, 0.4737, 0.07202, 0.4731, 0.07219, 0.4731, 0.07242, 0.4737, 0.07228, 0.4731, 0.07284, 0.4729, 0.07281, 0.4727, 0.07352, 0.4728, 0.07372, 0.4737, 0.07228, 0.4731, 0.07242, 0.4731, 0.07263, 0.4737, 0.07252, 0.4622, 0.09993, 0.4623, 0.09992, 0.4622, 0.09919, 0.4621, 0.09909, 0.4647, 0.07271, 0.4653, 0.07282, 0.4653, 0.0726, 0.4647, 0.07246, 0.4582, 0.1006, 0.4584, 0.1006, 0.4583, 0.1004, 0.4582, 0.1004, 0.4652, 0.07055, 0.4658, 0.07101, 0.4661, 0.07048, 0.4656, 0.06986, 0.4658, 0.07101, 0.4663, 0.0714, 0.4665, 0.07099, 0.4661, 0.07048, 0.4735, 0.07387, 0.4728, 0.07372, 0.4722, 0.07478, 0.4729, 0.07529, 0.4728, 0.07372, 0.4722, 0.07363, 0.4718, 0.07435, 0.4722, 0.07478, 0.4656, 0.06986, 0.4661, 0.07048, 0.4723, 0.0704, 0.4729, 0.06971, 0.4661, 0.07048, 0.4665, 0.07099, 0.4719, 0.07092, 0.4723, 0.0704, 0.4729, 0.07529, 0.4722, 0.07478, 0.4663, 0.075, 0.4656, 0.07562, 0.4722, 0.07478, 0.4718, 0.07435, 0.4668, 0.07454, 0.4663, 0.075, 0.833, 0.8657, 0.8343, 0.866, 0.8343, 0.8641, 0.833, 0.8638, 0.833, 0.8638, 0.8343, 0.8641, 0.8343, 0.8631, 0.833, 0.8629, 0.833, 0.8662, 0.8343, 0.8665, 0.8343, 0.866, 0.833, 0.8657, 0.833, 0.8696, 0.8343, 0.8698, 0.8343, 0.8675, 0.833, 0.8673, 0.833, 0.8667, 0.8343, 0.867, 0.8343, 0.8665, 0.833, 0.8662, 0.833, 0.8673, 0.8343, 0.8675, 0.8343, 0.867, 0.833, 0.8667, 0.4835, 0.0725, 0.4834, 0.07251, 0.4834, 0.07271, 0.4835, 0.07269, 0.4827, 0.07139, 0.4829, 0.07143, 0.483, 0.07112, 0.4829, 0.07096, 0.4826, 0.0729, 0.4828, 0.07287, 0.4828, 0.07265, 0.4826, 0.07266, 0.4835, 0.07123, 0.4833, 0.07132, 0.4833, 0.07162, 0.4835, 0.07162, 0.4835, 0.07269, 0.4834, 0.07271, 0.4834, 0.0729, 0.4835, 0.07288, 0.4826, 0.07243, 0.4828, 0.07243, 0.4828, 0.07219, 0.4826, 0.07218, 0.4836, 0.07377, 0.4834, 0.07367, 0.483, 0.0737, 0.4829, 0.0739, 0.4835, 0.07229, 0.4833, 0.0723, 0.4834, 0.07251, 0.4835, 0.0725, 0.8083, 0.8702, 0.8069, 0.8705, 0.8069, 0.8728, 0.8083, 0.8725, 0.8083, 0.866, 0.8069, 0.8663, 0.8069, 0.8672, 0.8083, 0.867, 0.8083, 0.867, 0.8069, 0.8672, 0.8069, 0.8689, 0.8083, 0.8687, 0.8083, 0.8697, 0.8069, 0.87, 0.8069, 0.8705, 0.8083, 0.8702, 0.8083, 0.8687, 0.8069, 0.8689, 0.8069, 0.8695, 0.8083, 0.8692, 0.8083, 0.8692, 0.8069, 0.8695, 0.8069, 0.87, 0.8083, 0.8697, 0.4697, 0.1012, 0.4696, 0.1012, 0.4695, 0.1019, 0.4696, 0.1019, 0.469, 0.1005, 0.4691, 0.1005, 0.4695, 0.09955, 0.4694, 0.09942, 0.4689, 0.1007, 0.4691, 0.1007, 0.4691, 0.1005, 0.469, 0.1005, 0.4701, 0.09956, 0.47, 0.09966, 0.4698, 0.1005, 0.4699, 0.1005, 0.4699, 0.1005, 0.4698, 0.1005, 0.4697, 0.1007, 0.4698, 0.1008, 0.469, 0.1024, 0.469, 0.1023, 0.469, 0.102, 0.4688, 0.102, 0.4695, 0.1023, 0.4694, 0.1022, 0.469, 0.1023, 0.469, 0.1024, 0.4689, 0.1012, 0.469, 0.1012, 0.469, 0.101, 0.4689, 0.1009, 0.8398, 0.8671, 0.8385, 0.8673, 0.8385, 0.8696, 0.8398, 0.8694, 0.8398, 0.8629, 0.8385, 0.8631, 0.8385, 0.864, 0.8398, 0.8638, 0.8398, 0.8638, 0.8385, 0.864, 0.8385, 0.8657, 0.8398, 0.8655, 0.8398, 0.8666, 0.8385, 0.8668, 0.8385, 0.8673, 0.8398, 0.8671, 0.8398, 0.8655, 0.8385, 0.8657, 0.8385, 0.8663, 0.8398, 0.866, 0.8398, 0.866, 0.8385, 0.8663, 0.8385, 0.8668, 0.8398, 0.8666, 0.8357, 0.8657, 0.8371, 0.866, 0.8371, 0.8641, 0.8357, 0.8638, 0.8357, 0.8638, 0.8371, 0.8641, 0.8371, 0.8631, 0.8357, 0.8629, 0.8357, 0.8662, 0.8371, 0.8665, 0.8371, 0.866, 0.8357, 0.8657, 0.8357, 0.8696, 0.8371, 0.8698, 0.8371, 0.8675, 0.8357, 0.8673, 0.8357, 0.8667, 0.8371, 0.867, 0.8371, 0.8665, 0.8357, 0.8662, 0.8357, 0.8673, 0.8371, 0.8675, 0.8371, 0.867, 0.8357, 0.8667, 0.4655, 0.07144, 0.4657, 0.07154, 0.4659, 0.07133, 0.4658, 0.07101, 0.4582, 0.09997, 0.4583, 0.09998, 0.4585, 0.09914, 0.4584, 0.09904, 0.4663, 0.0714, 0.4661, 0.07147, 0.4661, 0.07174, 0.4662, 0.07175, 0.4584, 0.1013, 0.4585, 0.1013, 0.4584, 0.1006, 0.4582, 0.1006, 0.459, 0.09909, 0.4589, 0.09919, 0.4589, 0.0999, 0.459, 0.09991, 0.459, 0.1005, 0.4589, 0.1005, 0.459, 0.1011, 0.459, 0.101, 0.4663, 0.07364, 0.4661, 0.07345, 0.4657, 0.07351, 0.4656, 0.07372, 0.4591, 0.1014, 0.459, 0.1013, 0.4586, 0.1015, 0.4586, 0.1017, 0.4582, 0.1002, 0.4583, 0.1002, 0.4583, 0.09998, 0.4582, 0.09997, 0.4653, 0.07238, 0.4655, 0.07239, 0.4655, 0.07219, 0.4653, 0.07216, 0.459, 0.09991, 0.4589, 0.0999, 0.4589, 0.1001, 0.459, 0.1001, 0.4586, 0.1017, 0.4586, 0.1015, 0.4585, 0.1013, 0.4584, 0.1013, 0.4653, 0.07282, 0.4655, 0.07279, 0.4655, 0.07259, 0.4653, 0.0726, 0.4662, 0.07232, 0.466, 0.07231, 0.466, 0.07249, 0.4662, 0.07249, 0.459, 0.101, 0.459, 0.1011, 0.459, 0.1013, 0.4591, 0.1014, 0.4662, 0.07265, 0.466, 0.07266, 0.466, 0.07283, 0.4662, 0.07281, 0.8357, 0.8629, 0.8344, 0.8631, 0.8344, 0.8641, 0.8357, 0.8638, 0.8357, 0.8638, 0.8344, 0.8641, 0.8344, 0.866, 0.8357, 0.8657, 0.8357, 0.8667, 0.8344, 0.867, 0.8344, 0.8675, 0.8357, 0.8673, 0.8357, 0.8657, 0.8344, 0.866, 0.8344, 0.8665, 0.8357, 0.8662, 0.8357, 0.8662, 0.8344, 0.8665, 0.8344, 0.867, 0.8357, 0.8667, 0.8398, 0.8655, 0.8412, 0.8657, 0.8412, 0.864, 0.8398, 0.8638, 0.8398, 0.8638, 0.8412, 0.864, 0.8412, 0.8631, 0.8398, 0.8629, 0.8398, 0.866, 0.8412, 0.8663, 0.8412, 0.8657, 0.8398, 0.8655, 0.8398, 0.8694, 0.8412, 0.8696, 0.8412, 0.8673, 0.8398, 0.8671, 0.8398, 0.8666, 0.8412, 0.8668, 0.8412, 0.8663, 0.8398, 0.866, 0.8398, 0.8671, 0.8412, 0.8673, 0.8412, 0.8668, 0.8398, 0.8666, 0.8357, 0.8673, 0.8344, 0.8675, 0.8344, 0.8698, 0.8357, 0.8696, 0.8083, 0.8687, 0.8096, 0.8689, 0.8096, 0.8672, 0.8083, 0.867, 0.8083, 0.867, 0.8096, 0.8672, 0.8096, 0.8663, 0.8083, 0.866, 0.8083, 0.8692, 0.8096, 0.8695, 0.8096, 0.8689, 0.8083, 0.8687, 0.8083, 0.8725, 0.8096, 0.8728, 0.8096, 0.8705, 0.8083, 0.8702, 0.8083, 0.8697, 0.8096, 0.87, 0.8096, 0.8695, 0.8083, 0.8692, 0.8083, 0.8702, 0.8096, 0.8705, 0.8096, 0.87, 0.8083, 0.8697, 0.8384, 0.8673, 0.8371, 0.8675, 0.8371, 0.8698, 0.8384, 0.8696, 0.8384, 0.8629, 0.8371, 0.8631, 0.8371, 0.8641, 0.8384, 0.8638, 0.8384, 0.8638, 0.8371, 0.8641, 0.8371, 0.866, 0.8384, 0.8657, 0.8384, 0.8667, 0.8371, 0.867, 0.8371, 0.8675, 0.8384, 0.8673, 0.8384, 0.8657, 0.8371, 0.866, 0.8371, 0.8665, 0.8384, 0.8662, 0.8384, 0.8662, 0.8371, 0.8665, 0.8371, 0.867, 0.8384, 0.8667, 0.4545, 0.07048, 0.4547, 0.0706, 0.455, 0.07047, 0.4551, 0.07016, 0.4551, 0.07016, 0.455, 0.07047, 0.4551, 0.07076, 0.4553, 0.07068, 0.4629, 0.1006, 0.4628, 0.1006, 0.4627, 0.1012, 0.4628, 0.1013, 0.4544, 0.07089, 0.4546, 0.07091, 0.4547, 0.0706, 0.4545, 0.07048, 0.4622, 0.101, 0.4623, 0.101, 0.4623, 0.1005, 0.4622, 0.1005, 0.473, 0.07144, 0.4728, 0.07154, 0.4729, 0.07222, 0.4731, 0.07219, 0.4628, 0.1013, 0.4627, 0.1012, 0.4625, 0.1015, 0.4626, 0.1016, 0.4722, 0.07236, 0.4724, 0.07235, 0.4724, 0.07175, 0.4722, 0.07177, 0.4722, 0.07139, 0.4723, 0.07147, 0.4726, 0.0713, 0.4727, 0.071, 0.4621, 0.1014, 0.4622, 0.1013, 0.4623, 0.101, 0.4622, 0.101, 0.4731, 0.07263, 0.4729, 0.07262, 0.4729, 0.07281, 0.4731, 0.07284, 0.4553, 0.07068, 0.4551, 0.07076, 0.4551, 0.07155, 0.4554, 0.07155, 0.4722, 0.07287, 0.4724, 0.07288, 0.4724, 0.07271, 0.4722, 0.0727, 0.4543, 0.0716, 0.4546, 0.07162, 0.4546, 0.07091, 0.4544, 0.07089, 0.4554, 0.07205, 0.4551, 0.07202, 0.4551, 0.07224, 0.4553, 0.07229, 0.4629, 0.1004, 0.4628, 0.1004, 0.4628, 0.1006, 0.4629, 0.1006, 0.4542, 0.07222, 0.4545, 0.07226, 0.4545, 0.07205, 0.4543, 0.07202, 0.4622, 0.1005, 0.4623, 0.1005, 0.4623, 0.1003, 0.4622, 0.1003, 0.4554, 0.07155, 0.4551, 0.07155, 0.4551, 0.07179, 0.4554, 0.07181, 0.4522, 0.1024, 0.4521, 0.1023, 0.4517, 0.1022, 0.4516, 0.1023, 0.4543, 0.07181, 0.4545, 0.07184, 0.4546, 0.07162, 0.4543, 0.0716, 0.4731, 0.07219, 0.4729, 0.07222, 0.4729, 0.07243, 0.4731, 0.07242, 0.4554, 0.07181, 0.4551, 0.07179, 0.4551, 0.07202, 0.4554, 0.07205, 0.4723, 0.07254, 0.4724, 0.07254, 0.4724, 0.07235, 0.4722, 0.07236, 0.4543, 0.07202, 0.4545, 0.07205, 0.4545, 0.07184, 0.4543, 0.07181, 0.4626, 0.1016, 0.4625, 0.1015, 0.4622, 0.1013, 0.4621, 0.1014, 0.4731, 0.07242, 0.4729, 0.07243, 0.4729, 0.07262, 0.4731, 0.07263, 0.4523, 0.1012, 0.4521, 0.1012, 0.4522, 0.1019, 0.4523, 0.102, 0.4627, 0.09902, 0.4626, 0.09912, 0.4628, 0.09995, 0.4629, 0.09994, 0.4722, 0.0727, 0.4724, 0.07271, 0.4724, 0.07254, 0.4723, 0.07254, 0.4728, 0.07372, 0.4727, 0.07352, 0.4724, 0.07346, 0.4722, 0.07363, 0.4515, 0.1019, 0.4516, 0.1019, 0.4515, 0.1012, 0.4514, 0.1012, 0.4718, 0.1082, 0.4686, 0.1067, 0.4681, 0.1081, 0.471, 0.1095, 0.1322, 0.779, 0.1569, 0.8267, 0.1579, 0.8172, 0.1336, 0.7704, 0.4583, 0.1057, 0.455, 0.1067, 0.4555, 0.1081, 0.4586, 0.1072, 0.2387, 0.8559, 0.265, 0.8271, 0.2641, 0.8176, 0.2382, 0.846, 0.455, 0.1067, 0.4518, 0.1082, 0.4526, 0.1095, 0.4555, 0.1081, 0.265, 0.8271, 0.2901, 0.779, 0.2887, 0.7704, 0.2641, 0.8176, 0.4653, 0.1057, 0.4583, 0.1057, 0.4586, 0.1072, 0.465, 0.1072, 0.1836, 0.8559, 0.2387, 0.8559, 0.2382, 0.846, 0.184, 0.846, 0.4686, 0.1067, 0.4653, 0.1057, 0.465, 0.1072, 0.4681, 0.1081, 0.1569, 0.8267, 0.1836, 0.8559, 0.184, 0.846, 0.1579, 0.8172, 0.4751, 0.1109, 0.4718, 0.1082, 0.471, 0.1095, 0.474, 0.112, 0.1056, 0.6979, 0.1322, 0.779, 0.1336, 0.7704, 0.1075, 0.6908, 0.4518, 0.1082, 0.4485, 0.1109, 0.4495, 0.112, 0.4526, 0.1095, 0.2901, 0.779, 0.3166, 0.6979, 0.3148, 0.6908, 0.2887, 0.7704, 0.4551, 0.07688, 0.4495, 0.07815, 0.4504, 0.0812, 0.4555, 0.08028, 0.8139, 0.8426, 0.8069, 0.8482, 0.8074, 0.8487, 0.8143, 0.8433, 0.4879, 0.07817, 0.4826, 0.07716, 0.4821, 0.08031, 0.4871, 0.0812, 0.8623, 0.8482, 0.8553, 0.8426, 0.8549, 0.8433, 0.8618, 0.8487, 0.4776, 0.07679, 0.4729, 0.07667, 0.4729, 0.07966, 0.4775, 0.08001, 0.8488, 0.8394, 0.8418, 0.8374, 0.8417, 0.8381, 0.8486, 0.8401, 0.4729, 0.07667, 0.4655, 0.07699, 0.4656, 0.07985, 0.4729, 0.07966, 0.8418, 0.8374, 0.8274, 0.8374, 0.8275, 0.8381, 0.8417, 0.8381, 0.4605, 0.0768, 0.4551, 0.07688, 0.4555, 0.08028, 0.4606, 0.08031, 0.8205, 0.8393, 0.8139, 0.8426, 0.8143, 0.8433, 0.8207, 0.84, 0.4655, 0.07699, 0.4605, 0.0768, 0.4606, 0.08031, 0.4656, 0.07985, 0.8274, 0.8374, 0.8205, 0.8393, 0.8207, 0.84, 0.8275, 0.8381, 0.4826, 0.07716, 0.4776, 0.07679, 0.4775, 0.08001, 0.4821, 0.08031, 0.8553, 0.8426, 0.8488, 0.8394, 0.8486, 0.8401, 0.8549, 0.8433, 0.4938, 0.09472, 0.491, 0.0933, 0.4905, 0.09472, 0.493, 0.09601, 0.846, 0.853, 0.8407, 0.8503, 0.8404, 0.851, 0.8456, 0.8536, 0.4817, 0.09243, 0.4787, 0.09329, 0.4792, 0.09471, 0.482, 0.09393, 0.8234, 0.8487, 0.8178, 0.8503, 0.8181, 0.851, 0.8235, 0.8495, 0.4787, 0.09329, 0.4758, 0.09472, 0.4766, 0.09601, 0.4792, 0.09471, 0.8178, 0.8503, 0.8125, 0.853, 0.8129, 0.8536, 0.8181, 0.851, 0.488, 0.09243, 0.4817, 0.09243, 0.482, 0.09393, 0.4877, 0.09393, 0.8351, 0.8487, 0.8234, 0.8487, 0.8235, 0.8495, 0.8349, 0.8495, 0.491, 0.0933, 0.488, 0.09243, 0.4877, 0.09393, 0.4905, 0.09472, 0.8407, 0.8503, 0.8351, 0.8487, 0.8349, 0.8495, 0.8404, 0.851, 0.4969, 0.09713, 0.4938, 0.09472, 0.493, 0.09601, 0.4958, 0.09821, 0.8516, 0.8574, 0.846, 0.853, 0.8456, 0.8536, 0.851, 0.858, 0.4758, 0.09472, 0.4728, 0.09713, 0.4739, 0.09821, 0.4766, 0.09601, 0.8125, 0.853, 0.8069, 0.8574, 0.8074, 0.858, 0.8129, 0.8536])
me_cube.materials.append(mat_material)
me_cube.use_remesh_preserve_volume = False
me_cube.use_remesh_preserve_attributes = False
me_cube.use_mirror_vertex_groups = False
me_cube.update()

# ---- objects
ob_cube_001 = bpy.data.objects.new('Cube.001', me_cube_001)
ob_cube = bpy.data.objects.new('Cube', me_cube)

# ---- transforms, parenting, visibility, modifiers, constraints
ob_cube_001.location = (0.0, 0.0, 0.0)
ob_cube_001.rotation_euler = (0.0, -0.0, 0.7854)
ob_cube_001.lock_rotations_4d = False
ob_cube_001.empty_display_type = 'ARROWS'
ob_cube_001.lineart.crease_threshold = 0.0
ob_cube.location = (0.0, 0.0, 0.0)
ob_cube.rotation_euler = (0.0, -0.0, 0.7854)
ob_cube.lock_rotations_4d = False
ob_cube.empty_display_type = 'ARROWS'
ob_cube.lineart.crease_threshold = 0.0

# ---- collection membership
col_collection_1.objects.link(ob_cube_001)
col_collection_1.objects.link(ob_cube)

# ---- scene / render settings (as saved in the file)
scene.frame_start = 1; scene.frame_end = 250; scene.frame_set(1)
scene.render.engine = 'CYCLES'
scene.render.resolution_percentage = 50
scene.render.dither_intensity = 0.0
scene.cycles.use_denoising = False
scene.cycles.samples = 128
scene.cycles.sampling_pattern = 'TABULATED_SOBOL'
scene.cycles.light_sampling_threshold = 0.0
scene.cycles.use_adaptive_sampling = False
scene.cycles.use_light_tree = False
scene.cycles.blur_glossy = 0.0
scene.cycles.sample_clamp_indirect = 0.0
scene.cycles.bake_type = 'ENVIRONMENT'
scene.view_settings.view_transform = 'Standard'
bpy.context.view_layer.update()

# ---- added for rendering (the .blend has no active camera and no usable light): camera, sun
cam_auto = bpy.data.cameras.new('AutoCamera')
cam_auto.lens = 50.0
cam_auto.sensor_width = 36.0
cam_auto.clip_end = 1000.0
ob_auto_camera = bpy.data.objects.new('AutoCamera', cam_auto)
scene.collection.objects.link(ob_auto_camera)
ob_auto_camera.location = (6.94013, -8.71296, 5.69203)
ob_auto_camera.rotation_euler = (1.09748, -7.21219e-08, 0.694738)
scene.camera = ob_auto_camera
light_auto_sun = bpy.data.lights.new('AutoSun', 'SUN')
light_auto_sun.energy = 3.0
light_auto_sun.angle = 0.0523599
ob_auto_sun = bpy.data.objects.new('AutoSun', light_auto_sun)
scene.collection.objects.link(ob_auto_sun)
ob_auto_sun.rotation_euler = (0.872665, 0.174533, 0.523599)
bpy.context.view_layer.update()
